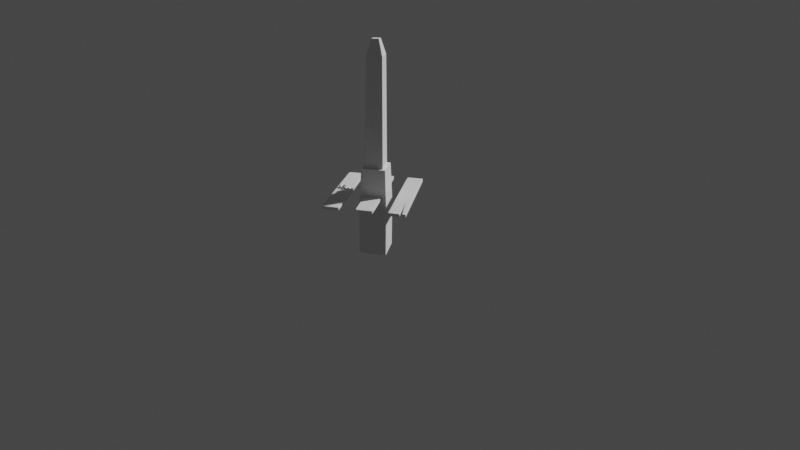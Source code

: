 # Source: RopeBridge.blend  (saved by Blender 3.0.42; exported with 4.5.12 LTS)
import bpy
from mathutils import Matrix  # noqa: F401  (used for matrix-valued properties, if any)

bpy.ops.wm.read_factory_settings(use_empty=True)
scene = bpy.context.scene
scene.name = 'Scene'

# ---- collections
col_cam = bpy.data.collections.new('Cam'); scene.collection.children.link(col_cam)
col_collection = bpy.data.collections.new('Collection '); scene.collection.children.link(col_collection)
col_planks = bpy.data.collections.new('Planks'); col_collection.children.link(col_planks)
col_knots = bpy.data.collections.new('Knots'); col_collection.children.link(col_knots)
col_piers = bpy.data.collections.new('Piers'); col_collection.children.link(col_piers)

# ---- materials (node trees are filled in below, after node groups)
mat_ropes = bpy.data.materials.new('Ropes')
mat_planks = bpy.data.materials.new('Planks')
mat_knots = bpy.data.materials.new('Knots')
mat_piers = bpy.data.materials.new('Piers')

# ---- node groups
ng_rope_bridge = bpy.data.node_groups.new('Rope Bridge', 'GeometryNodeTree')
_s = ng_rope_bridge.interface.new_socket(name='Geometry', in_out='OUTPUT', socket_type='NodeSocketGeometry')
_s = ng_rope_bridge.interface.new_socket(name='Start', in_out='INPUT', socket_type='NodeSocketObject')
_s.default_value = None
_s = ng_rope_bridge.interface.new_socket(name='End', in_out='INPUT', socket_type='NodeSocketObject')
_s.default_value = None
_s = ng_rope_bridge.interface.new_socket(name='WIDTH', in_out='INPUT', socket_type='NodeSocketFloat')
_s.default_value = 1.0
_s.min_value = 0.8
_s.max_value = 1.8
_s = ng_rope_bridge.interface.new_socket(name='HAND', in_out='INPUT', socket_type='NodeSocketFloat')
_s.default_value = 0.7
_s.min_value = 0.7
_s.max_value = 1.5
_s = ng_rope_bridge.interface.new_socket(name='SPACING', in_out='INPUT', socket_type='NodeSocketFloat')
_s.default_value = 0.31
_s.min_value = 0.15
_s.max_value = 0.8
_s = ng_rope_bridge.interface.new_socket(name='SAG', in_out='INPUT', socket_type='NodeSocketFloat')
_s.default_value = 3.2
_s.min_value = -8.0
_s.max_value = 8.0
_s = ng_rope_bridge.interface.new_socket(name='Missing Plancks', in_out='INPUT', socket_type='NodeSocketFloat')
_s.default_value = 0.25
_s.min_value = 0.0
_s.max_value = 0.5
_s = ng_rope_bridge.interface.new_socket(name='Seed', in_out='INPUT', socket_type='NodeSocketInt')
_s.min_value = -10000
_s.max_value = 10000
_s = ng_rope_bridge.interface.new_socket(name='Collection', in_out='INPUT', socket_type='NodeSocketCollection')
_s.default_value = col_planks
_s = ng_rope_bridge.interface.new_socket(name='Collection', in_out='INPUT', socket_type='NodeSocketCollection')
_s.default_value = col_piers
_s = ng_rope_bridge.interface.new_socket(name='Collection', in_out='INPUT', socket_type='NodeSocketCollection')
_s.default_value = col_knots
_s = ng_rope_bridge.interface.new_socket(name='Material', in_out='INPUT', socket_type='NodeSocketMaterial')
_s.default_value = mat_planks
_s = ng_rope_bridge.interface.new_socket(name='Material', in_out='INPUT', socket_type='NodeSocketMaterial')
_s.default_value = mat_piers
_s = ng_rope_bridge.interface.new_socket(name='Material', in_out='INPUT', socket_type='NodeSocketMaterial')
_s.default_value = mat_ropes
ng_rope_bridge.is_modifier = True
# nodes of 'Rope Bridge' reference scene objects; filled in after objects exist
ng_auto_smooth = bpy.data.node_groups.new('Auto Smooth', 'GeometryNodeTree')
_s = ng_auto_smooth.interface.new_socket(name='Geometry', in_out='OUTPUT', socket_type='NodeSocketGeometry')
_s = ng_auto_smooth.interface.new_socket(name='Geometry', in_out='INPUT', socket_type='NodeSocketGeometry')
_s = ng_auto_smooth.interface.new_socket(name='Angle', in_out='INPUT', socket_type='NodeSocketFloat')
_s.subtype = 'ANGLE'
_s.min_value = 0.0
_s.max_value = 3.142
ng_auto_smooth.is_modifier = True
_N = ng_auto_smooth.nodes; _L = ng_auto_smooth.links
n0 = _N.new('NodeGroupOutput'); n0.name = 'Group Output'; n0.location = (480, -100)
n1 = _N.new('NodeGroupInput'); n1.name = 'Group Input'; n1.location = (-420, -300)
n2 = _N.new('NodeGroupInput'); n2.name = 'Group Input.001'; n2.location = (-60, -100)
n3 = _N.new('GeometryNodeSetShadeSmooth'); n3.name = 'Set Shade Smooth'; n3.location = (120, -100)
n3.domain = 'EDGE'
n4 = _N.new('GeometryNodeSetShadeSmooth'); n4.name = 'Set Shade Smooth.001'; n4.location = (300, -100)
n5 = _N.new('GeometryNodeInputMeshEdgeAngle'); n5.name = 'Edge Angle'; n5.location = (-420, -220)
n6 = _N.new('GeometryNodeInputEdgeSmooth'); n6.name = 'Is Edge Smooth'; n6.location = (-60, -160)
n7 = _N.new('GeometryNodeInputShadeSmooth'); n7.name = 'Is Face Smooth'; n7.location = (-240, -340)
n8 = _N.new('FunctionNodeBooleanMath'); n8.name = 'Boolean Math'; n8.location = (-60, -220)
n9 = _N.new('FunctionNodeCompare'); n9.name = 'Compare'; n9.location = (-240, -180)
n9.operation = 'LESS_EQUAL'
_L.new(n5.outputs[0], n9.inputs[0])
_L.new(n4.outputs[0], n0.inputs[0])
_L.new(n1.outputs[1], n9.inputs[1])
_L.new(n9.outputs[0], n8.inputs[0])
_L.new(n7.outputs[0], n8.inputs[1])
_L.new(n2.outputs[0], n3.inputs[0])
_L.new(n6.outputs[0], n3.inputs[1])
_L.new(n3.outputs[0], n4.inputs[0])
_L.new(n8.outputs[0], n3.inputs[2])
n0.is_active_output = True

# ---- material node trees
mat_ropes.use_nodes = True; mat_ropes.node_tree.nodes.clear()
_N = mat_ropes.node_tree.nodes; _L = mat_ropes.node_tree.links
n0 = _N.new('ShaderNodeBsdfPrincipled'); n0.name = 'Principled BSDF'; n0.location = (10, 300)
n0.distribution = 'GGX'
n0.subsurface_method = 'RANDOM_WALK_SKIN'
n0.inputs[0].default_value = (0.8, 0.3293, 0.1667, 1.0)
n0.inputs[3].default_value = 1.45
n0.inputs[27].default_value = (0.0, 0.0, 0.0, 1.0)
n0.inputs[28].default_value = 1.0
n1 = _N.new('ShaderNodeOutputMaterial'); n1.name = 'Material Output'; n1.location = (300, 300)
_L.new(n0.outputs[0], n1.inputs[0])
n1.is_active_output = True
mat_planks.use_nodes = True; mat_planks.node_tree.nodes.clear()
_N = mat_planks.node_tree.nodes; _L = mat_planks.node_tree.links
n0 = _N.new('ShaderNodeBsdfPrincipled'); n0.name = 'Principled BSDF'; n0.location = (10, 300)
n0.distribution = 'GGX'
n0.subsurface_method = 'RANDOM_WALK_SKIN'
n0.inputs[0].default_value = (0.4586, 0.09824, 0.01999, 1.0)
n0.inputs[3].default_value = 1.45
n0.inputs[27].default_value = (0.0, 0.0, 0.0, 1.0)
n0.inputs[28].default_value = 1.0
n1 = _N.new('ShaderNodeOutputMaterial'); n1.name = 'Material Output'; n1.location = (300, 300)
_L.new(n0.outputs[0], n1.inputs[0])
n1.is_active_output = True
mat_knots.use_nodes = True; mat_knots.node_tree.nodes.clear()
_N = mat_knots.node_tree.nodes; _L = mat_knots.node_tree.links
n0 = _N.new('ShaderNodeBsdfPrincipled'); n0.name = 'Principled BSDF'; n0.location = (10, 300)
n0.distribution = 'GGX'
n0.subsurface_method = 'RANDOM_WALK_SKIN'
n0.inputs[0].default_value = (0.2388, 0.01975, 0.01975, 1.0)
n0.inputs[3].default_value = 1.45
n0.inputs[27].default_value = (0.0, 0.0, 0.0, 1.0)
n0.inputs[28].default_value = 1.0
n1 = _N.new('ShaderNodeOutputMaterial'); n1.name = 'Material Output'; n1.location = (300, 300)
_L.new(n0.outputs[0], n1.inputs[0])
n1.is_active_output = True
mat_piers.use_nodes = True; mat_piers.node_tree.nodes.clear()
_N = mat_piers.node_tree.nodes; _L = mat_piers.node_tree.links
n0 = _N.new('ShaderNodeBsdfPrincipled'); n0.name = 'Principled BSDF'; n0.location = (10, 300)
n0.distribution = 'GGX'
n0.subsurface_method = 'RANDOM_WALK_SKIN'
n0.inputs[0].default_value = (0.0541, 0.05435, 0.07142, 1.0)
n0.inputs[3].default_value = 1.45
n0.inputs[27].default_value = (0.0, 0.0, 0.0, 1.0)
n0.inputs[28].default_value = 1.0
n1 = _N.new('ShaderNodeOutputMaterial'); n1.name = 'Material Output'; n1.location = (300, 300)
_L.new(n0.outputs[0], n1.inputs[0])
n1.is_active_output = True

# ---- world
world_world = bpy.data.worlds.new('World'); scene.world = world_world
world_world.use_nodes = True; world_world.node_tree.nodes.clear()
_N = world_world.node_tree.nodes; _L = world_world.node_tree.links
n0 = _N.new('ShaderNodeOutputWorld'); n0.name = 'World Output'; n0.location = (300, 300)
n1 = _N.new('ShaderNodeBackground'); n1.name = 'Background'; n1.location = (10, 300)
n1.inputs[0].default_value = (0.05088, 0.05088, 0.05088, 1.0)
_L.new(n1.outputs[0], n0.inputs[0])
n0.is_active_output = True
world_world.color = (0.05088, 0.05088, 0.05088)
world_world.use_sun_shadow = False
world_world.sun_shadow_jitter_overblur = 0.0
world_world.cycles.sample_map_resolution = 512

# ---- cameras
cam_hops_camera_data = bpy.data.cameras.new('Hops_Camera_Data')
cam_hops_camera_data.passepartout_alpha = 1.0
cam_hops_camera_data.lens = 26.0
cam_hops_camera_data.shift_x = 0.03
cam_hops_camera_data.shift_y = -0.04

# ---- meshes
me_plane_002 = bpy.data.meshes.new('Plane.002')
me_plane_002.from_pydata([(-0.5, -0.5, 0.0), (0.5, -0.5, 0.0), (-0.5, 0.5, 0.0), (0.5, 0.5, 0.0)], [], [(0, 1, 3, 2)])
_uv = me_plane_002.uv_layers.new(name='UVMap')
_uv.uv.foreach_set('vector', [0.0, 0.0, 1.0, 0.0, 1.0, 1.0, 0.0, 1.0])
me_plane_002.materials.append(mat_ropes)
me_plane_002.materials.append(mat_planks)
me_plane_002.materials.append(mat_knots)
me_plane_002.materials.append(mat_piers)
me_plane_002.use_remesh_fix_poles = True
me_plane_002.use_remesh_preserve_attributes = False
me_plane_002.update()
me_cube_001 = bpy.data.meshes.new('Cube.001')
me_cube_001.from_pydata([(0.3587, 0.02525, -0.02), (0.3888, 0.02525, 0.02), (0.3587, 0.05529, 0.02), (0.3287, 0.02525, 0.02), (0.3587, -0.004796, 0.02), (0.3587, -0.0188, 0.02), (0.4028, 0.02525, 0.02), (0.3587, 0.0693, 0.02), (0.3147, 0.02525, 0.02), (0.3587, -0.004796, 0.002966), (0.3888, 0.02525, 0.002966), (0.3587, 0.05529, 0.002966), (0.3287, 0.02525, 0.002966), (0.3587, 0.09858, -0.02), (0.3587, 0.1, -0.01858), (0.5474, 0.09858, -0.02), (0.3587, 0.1, 0.01858), (0.3587, 0.09858, 0.02), (0.3587, -0.1, -0.01858), (0.3587, -0.09858, -0.02), (0.3587, -0.1, 0.01858), (0.3587, -0.09858, 0.02), (0.55, 0.0974, -0.0174), (0.55, 0.02784, -0.0174), (0.55, 0.02265, -0.0174), (0.5474, 0.02525, -0.02), (0.55, 0.02784, 0.0174), (0.5474, 0.02525, 0.02), (0.55, 0.02265, 0.0174), (0.5474, -0.1, -0.01858), (0.55, -0.09751, -0.0174), (0.5474, -0.09858, -0.02), (0.55, -0.09751, 0.0174), (0.5474, -0.09858, 0.02), (0.5474, -0.1, 0.01858), (0.5474, 0.1, 0.01858), (0.55, 0.09751, 0.0174), (0.5474, 0.09858, 0.02), (-0.55, 0.001488, -0.01851), (-0.5485, 0.0, -0.02), (-0.55, -0.001488, -0.01851), (-0.55, 0.001488, 0.01851), (-0.55, -0.001488, 0.01851), (-0.5485, 0.0, 0.02), (-0.55, -0.09797, -0.01851), (-0.5485, -0.09858, -0.02), (-0.5485, -0.1, -0.01858), (-0.55, -0.09851, 0.01797), (-0.5485, -0.1, 0.01858), (-0.5485, -0.09858, 0.02), (-0.55, 0.09858, -0.02), (-0.5485, 0.1, -0.01858), (-0.5485, 0.09858, -0.02), (-0.55, 0.1, -0.01858), (-0.5485, 0.09858, 0.02), (-0.55, 0.09851, 0.01797), (-0.5485, 0.1, 0.01858), (0.5474, 0.1, -0.01858)], [], [(45, 19, 18, 46), (24, 28, 32, 30), (19, 31, 29, 18), (17, 54, 43, 8, 7), (0, 25, 31, 19), (33, 21, 20, 34), (14, 16, 35, 57), (21, 49, 48, 20), (44, 47, 42, 40), (54, 17, 16, 56), (22, 36, 26, 23), (52, 13, 0, 39), (37, 17, 7, 6, 27), (5, 8, 43, 49, 21), (3, 4, 9, 12), (27, 6, 5, 21, 33), (1, 4, 5, 6), (2, 1, 6, 7), (3, 2, 7, 8), (4, 3, 8, 5), (10, 11, 12, 9), (1, 2, 11, 10), (2, 3, 12, 11), (4, 1, 10, 9), (51, 56, 16, 14), (29, 34, 20, 18), (13, 52, 53, 50, 51, 14), (18, 20, 48, 46), (17, 37, 35, 16), (38, 41, 55, 50, 53), (23, 24, 25), (26, 27, 28), (25, 15, 22, 23), (28, 24, 23, 26), (36, 35, 37), (30, 29, 31), (32, 33, 34), (30, 32, 34, 29), (24, 30, 31, 25), (27, 33, 32, 28), (26, 36, 37, 27), (36, 22, 57, 35), (13, 15, 25, 0), (38, 39, 40), (41, 42, 43), (41, 38, 40, 42), (47, 48, 49), (55, 54, 56), (44, 45, 46), (44, 40, 39, 45), (46, 48, 47, 44), (49, 43, 42, 47), (50, 55, 56, 51), (38, 53, 52, 39), (43, 54, 55, 41), (39, 0, 19, 45), (57, 22, 15), (13, 14, 57, 15)])
_uv = me_cube_001.uv_layers.new(name='UVMap')
_uv.uv.foreach_set('vector', [0.1253, 0.7482, 0.3218, 0.7482, 0.3218, 0.75, 0.1253, 0.75, 0.3912, 0.6282, 0.6088, 0.6282, 0.6094, 0.7468, 0.3912, 0.7469, 0.3218, 0.7482, 0.3744, 0.7482, 0.3744, 0.75, 0.3218, 0.75, 0.6782, 0.5018, 0.8747, 0.5018, 0.8747, 0.625, 0.6955, 0.625, 0.6782, 0.5299, 0.3218, 0.625, 0.3744, 0.625, 0.3744, 0.7482, 0.3218, 0.7482, 0.625, 0.7506, 0.625, 0.8032, 0.6162, 0.8032, 0.6162, 0.7506, 0.3838, 0.4468, 0.6162, 0.4468, 0.6162, 0.4994, 0.387, 0.4497, 0.625, 0.8032, 0.625, 0.9997, 0.6162, 0.9997, 0.6162, 0.8032, 0.3877, 0.00186, 0.6157, 0.00254, 0.6157, 0.1231, 0.3843, 0.1231, 0.625, 0.2503, 0.625, 0.4468, 0.6162, 0.4468, 0.6162, 0.2503, 0.3912, 0.5032, 0.6088, 0.5031, 0.6088, 0.6218, 0.3912, 0.6218, 0.1253, 0.5018, 0.3218, 0.5018, 0.3218, 0.625, 0.1253, 0.625, 0.6256, 0.5018, 0.6782, 0.5018, 0.6782, 0.5299, 0.6609, 0.625, 0.6256, 0.625, 0.6782, 0.7201, 0.6955, 0.625, 0.8747, 0.625, 0.8747, 0.7482, 0.6782, 0.7482, 0.69, 0.625, 0.6782, 0.6899, 0.6782, 0.6899, 0.69, 0.625, 0.6256, 0.625, 0.6609, 0.625, 0.6782, 0.7201, 0.6782, 0.7482, 0.6256, 0.7482, 0.6664, 0.625, 0.6782, 0.6899, 0.6782, 0.7201, 0.6609, 0.625, 0.6782, 0.5601, 0.6664, 0.625, 0.6609, 0.625, 0.6782, 0.5299, 0.69, 0.625, 0.6782, 0.5601, 0.6782, 0.5299, 0.6955, 0.625, 0.6782, 0.6899, 0.69, 0.625, 0.6955, 0.625, 0.6782, 0.7201, 0.6664, 0.625, 0.6782, 0.5601, 0.69, 0.625, 0.6782, 0.6899, 0.6664, 0.625, 0.6782, 0.5601, 0.6782, 0.5601, 0.6664, 0.625, 0.6782, 0.5601, 0.69, 0.625, 0.69, 0.625, 0.6782, 0.5601, 0.6782, 0.6899, 0.6664, 0.625, 0.6664, 0.625, 0.6782, 0.6899, 0.3838, 0.2503, 0.6162, 0.2503, 0.6162, 0.4468, 0.3838, 0.4468, 0.3838, 0.7506, 0.6162, 0.7506, 0.6162, 0.8032, 0.3838, 0.8032, 0.3218, 0.5018, 0.1253, 0.5018, 0.125, 0.5, 0.125, 0.5018, 0.1253, 0.5, 0.3218, 0.5, 0.3838, 0.8032, 0.6162, 0.8032, 0.6162, 0.9997, 0.3838, 0.9997, 0.625, 0.4468, 0.625, 0.4994, 0.6162, 0.4994, 0.6162, 0.4468, 0.3843, 0.1269, 0.6157, 0.1269, 0.6123, 0.2481, 0.375, 0.2482, 0.3838, 0.25, 0.3912, 0.6218, 0.3912, 0.6282, 0.3744, 0.625, 0.6088, 0.6218, 0.6256, 0.625, 0.6088, 0.6282, 0.3744, 0.625, 0.3744, 0.5, 0.3912, 0.5032, 0.3912, 0.6218, 0.6088, 0.6282, 0.3912, 0.6282, 0.3912, 0.6218, 0.6088, 0.6218, 0.6094, 0.5032, 0.6162, 0.4994, 0.625, 0.4994, 0.3906, 0.7468, 0.3838, 0.75, 0.375, 0.7482, 0.6088, 0.7469, 0.625, 0.7506, 0.6162, 0.7506, 0.3906, 0.7468, 0.6094, 0.7468, 0.6162, 0.7506, 0.3838, 0.7506, 0.3912, 0.6282, 0.3912, 0.7469, 0.3744, 0.7482, 0.3744, 0.625, 0.6256, 0.625, 0.6256, 0.7482, 0.6088, 0.7469, 0.6088, 0.6282, 0.6088, 0.6218, 0.6088, 0.5031, 0.6256, 0.5018, 0.6256, 0.625, 0.6094, 0.5032, 0.3912, 0.5032, 0.387, 0.4994, 0.6162, 0.4994, 0.3218, 0.5018, 0.3744, 0.5, 0.3744, 0.625, 0.3218, 0.625, 0.125, 0.6231, 0.1253, 0.625, 0.125, 0.625, 0.6157, 0.1269, 0.625, 0.1231, 0.625, 0.125, 0.6157, 0.1269, 0.3843, 0.1269, 0.3843, 0.1231, 0.6157, 0.1231, 0.6123, 0.00186, 0.6162, 0.0, 0.625, 0.00177, 0.6157, 0.2475, 0.625, 0.2503, 0.6162, 0.2503, 0.3843, 0.00254, 0.375, 0.00177, 0.3838, 0.0, 0.3843, 0.00254, 0.3843, 0.1231, 0.375, 0.125, 0.375, 0.00177, 0.3838, 0.0, 0.6162, 0.0, 0.6123, 0.00186, 0.3877, 0.00186, 0.625, 0.00177, 0.625, 0.125, 0.6157, 0.1231, 0.6157, 0.00254, 0.375, 0.2482, 0.6123, 0.2481, 0.6162, 0.2503, 0.3838, 0.2503, 0.125, 0.6231, 0.125, 0.5018, 0.1253, 0.5018, 0.1253, 0.625, 0.625, 0.125, 0.625, 0.2482, 0.6157, 0.2475, 0.6157, 0.1269, 0.1253, 0.625, 0.3218, 0.625, 0.3218, 0.7482, 0.1253, 0.7482, 0.387, 0.4994, 0.3912, 0.5032, 0.375, 0.4994, 0.375, 0.4468, 0.3838, 0.4468, 0.387, 0.4497, 0.375, 0.4468])
me_cube_001.use_remesh_fix_poles = True
me_cube_001.use_remesh_preserve_attributes = False
me_cube_001.update()
me_cube_002 = bpy.data.meshes.new('Cube.002')
me_cube_002.from_pydata([(0.5484, -6.169e-05, -0.02), (0.55, 0.0, -0.01843), (0.55, 0.0, 0.01843), (0.5484, -6.169e-05, 0.02), (0.55, -0.09843, -0.01755), (0.5484, -0.1, -0.0182), (0.55, -0.09755, -0.01843), (0.5484, -0.0982, -0.02), (0.55, -0.09755, 0.01843), (0.5484, -0.0982, 0.02), (0.55, -0.09843, 0.01755), (0.5484, -0.1, 0.0182), (0.55, 0.09755, -0.01843), (0.5484, 0.0982, -0.02), (0.55, 0.09843, -0.01755), (0.5484, 0.1, -0.0182), (0.55, 0.09843, 0.01755), (0.5484, 0.1, 0.0182), (0.55, 0.09755, 0.01843), (0.5484, 0.0982, 0.02), (-0.55, -0.09754, -0.0184), (-0.5484, -0.0982, -0.02), (-0.5484, -0.1, -0.0182), (-0.55, -0.0984, -0.01754), (-0.55, -0.0984, 0.01754), (-0.5484, -0.1, 0.0182), (-0.5484, -0.0982, 0.02), (-0.55, -0.09754, 0.0184), (-0.55, 0.0984, -0.01754), (-0.5484, 0.1, -0.0182), (-0.5484, 0.0982, -0.02), (-0.55, 0.09754, -0.0184), (-0.55, 0.09754, 0.0184), (-0.5484, 0.0982, 0.02), (-0.5484, 0.1, 0.0182), (-0.55, 0.0984, 0.01754), (-0.55, -0.06107, -0.01748), (-0.5484, -0.05933, -0.0182), (-0.55, -0.06211, -0.0184), (-0.5484, -0.06136, -0.02), (-0.55, -0.02942, -0.0184), (-0.5484, -0.03017, -0.02), (-0.55, -0.03005, -0.01763), (-0.5484, -0.03165, -0.0182), (-0.55, -0.03005, 0.01763), (-0.5484, -0.03165, 0.0182), (-0.55, -0.02942, 0.0184), (-0.5484, -0.03017, 0.02), (-0.55, -0.06211, 0.0184), (-0.5484, -0.06136, 0.02), (-0.55, -0.06107, 0.01748), (-0.5484, -0.05933, 0.0182), (-0.5465, -0.03016, -0.02), (-0.5426, -0.0982, -0.02), (-0.5426, -0.1, -0.0182), (-0.5426, -0.1, 0.0182), (-0.5426, -0.0982, 0.02), (-0.5465, -0.0612, -0.02), (-0.5426, 0.0982, -0.02), (-0.5426, 0.1, -0.0182), (-0.5426, 0.1, 0.0182), (-0.5426, 0.0982, 0.02), (-0.5465, -0.05917, -0.01821), (-0.5465, -0.05917, 0.01821), (-0.5465, -0.03163, -0.01821), (-0.5465, -0.03163, 0.01821), (-0.5465, -0.0612, 0.02), (-0.5465, -0.03016, 0.02), (-0.214, -0.03091, -0.01963), (-0.2141, -0.02943, -0.01963), (-0.2141, -0.02908, -0.02), (-0.2099, -0.02961, -0.02), (-0.214, -0.03129, -0.02), (-0.2141, -0.02943, 0.01944), (-0.214, -0.03091, 0.01944), (-0.214, -0.03115, 0.02), (-0.2099, -0.02961, 0.02), (-0.2141, -0.02921, 0.02)], [(73, 76), (74, 76), (68, 71), (69, 71)], [(61, 19, 17, 60), (53, 7, 5, 54), (1, 2, 8, 10, 4, 6), (58, 30, 29, 59), (61, 33, 47, 67), (59, 60, 17, 15), (57, 72, 71, 0, 7, 53), (69, 73, 65, 64), (54, 55, 25, 22), (3, 76, 75, 66, 56, 9), (56, 66, 49, 26), (41, 52, 70, 69, 64, 43), (56, 26, 25, 55), (40, 42, 44, 46, 32, 35, 28, 31), (62, 37, 51, 63), (64, 65, 45, 43), (19, 61, 67, 77, 76, 3), (49, 66, 75, 74, 63, 51), (14, 12, 13, 15), (18, 16, 17, 19), (6, 4, 5, 7), (10, 8, 9, 11), (4, 10, 11, 5), (1, 6, 7, 0), (8, 2, 3, 9), (16, 14, 15, 17), (12, 1, 0, 13), (2, 18, 19, 3), (12, 14, 16, 18, 2, 1), (31, 28, 29, 30), (35, 32, 33, 34), (23, 20, 21, 22), (27, 24, 25, 26), (38, 36, 37, 39), (42, 40, 41, 43), (46, 44, 45, 47), (50, 48, 49, 51), (39, 21, 20, 38), (22, 25, 24, 23), (26, 49, 48, 27), (51, 37, 36, 50), (30, 41, 40, 31), (43, 45, 44, 42), (47, 33, 32, 46), (34, 29, 28, 35), (20, 23, 24, 27, 48, 50, 36, 38), (39, 57, 53, 21), (68, 72, 57, 39, 37, 62), (58, 13, 0, 71, 70, 52), (9, 56, 55, 11), (30, 58, 52, 41), (5, 11, 55, 54), (29, 34, 60, 59), (73, 77, 67, 47, 45, 65), (13, 58, 59, 15), (21, 53, 54, 22), (33, 61, 60, 34), (68, 69, 70, 71, 72), (73, 74, 75, 76, 77), (73, 69, 68, 74), (68, 62, 63, 74)])
_uv = me_cube_002.uv_layers.new(name='UVMap')
_uv.uv.foreach_set('vector', [0.625, 0.2517, 0.625, 0.4996, 0.6138, 0.4996, 0.6138, 0.2517, 0.1267, 0.7452, 0.3746, 0.7478, 0.3746, 0.75, 0.1267, 0.75, 0.3848, 0.625, 0.6152, 0.625, 0.6152, 0.7469, 0.6097, 0.748, 0.3903, 0.748, 0.3848, 0.7469, 0.3596, 0.2494, 0.375, 0.2485, 0.3862, 0.25, 0.3862, 0.2517, 0.625, 0.2517, 0.625, 0.2485, 0.625, 0.1436, 0.6274, 0.1471, 0.3862, 0.2517, 0.6138, 0.2517, 0.6138, 0.4996, 0.3862, 0.4996, 0.1252, 0.6476, 0.1398, 0.6262, 0.1466, 0.625, 0.3745, 0.625, 0.3746, 0.7478, 0.1267, 0.7452, 0.1608, 0.623, 0.8234, 0.6005, 0.6051, 0.1681, 0.1476, 0.5871, 0.3862, 0.9983, 0.6138, 0.9983, 0.6138, 0.9996, 0.3862, 0.9996, 0.6255, 0.625, 0.8534, 0.625, 0.8602, 0.6262, 0.8748, 0.6476, 0.8733, 0.7452, 0.6254, 0.7478, 0.8733, 0.7452, 0.8748, 0.6476, 0.8749, 0.6477, 0.8746, 0.7452, 0.1251, 0.6065, 0.1252, 0.6066, 0.1596, 0.624, 0.1608, 0.623, 0.1476, 0.5871, 0.1475, 0.5869, 0.625, 0.9983, 0.625, 0.9996, 0.6138, 0.9996, 0.6138, 0.9983, 0.385, 0.1442, 0.3898, 0.1437, 0.6102, 0.1437, 0.615, 0.1442, 0.615, 0.248, 0.6096, 0.2487, 0.3904, 0.2487, 0.385, 0.248, 0.395, 0.1367, 0.3963, 0.1341, 0.8525, 0.6184, 0.8524, 0.6184, 0.3862, 0.1416, 0.6138, 0.1416, 0.6138, 0.1424, 0.3862, 0.1424, 0.6254, 0.5022, 0.8733, 0.5015, 0.8748, 0.6066, 0.8602, 0.624, 0.8534, 0.625, 0.6255, 0.625, 0.8749, 0.6477, 0.8748, 0.6476, 0.8404, 0.6262, 0.8376, 0.6246, 0.8524, 0.6184, 0.8525, 0.6184, 0.375, 0.5006, 0.375, 0.5017, 0.3746, 0.5022, 0.3746, 0.5, 0.6152, 0.5031, 0.6097, 0.502, 0.6138, 0.4996, 0.625, 0.4996, 0.375, 0.7483, 0.375, 0.7494, 0.3746, 0.75, 0.3746, 0.7478, 0.6097, 0.748, 0.6152, 0.7469, 0.625, 0.7504, 0.6138, 0.7504, 0.3903, 0.748, 0.6097, 0.748, 0.6138, 0.7504, 0.3862, 0.7504, 0.3848, 0.625, 0.3848, 0.7469, 0.3746, 0.7478, 0.3745, 0.625, 0.6152, 0.7469, 0.6152, 0.625, 0.6255, 0.625, 0.6254, 0.7478, 0.6097, 0.502, 0.3903, 0.502, 0.3862, 0.4996, 0.6138, 0.4996, 0.3848, 0.5031, 0.3848, 0.625, 0.3745, 0.625, 0.3746, 0.5022, 0.6152, 0.625, 0.6152, 0.5031, 0.6254, 0.5022, 0.6255, 0.625, 0.3848, 0.5031, 0.3903, 0.502, 0.6097, 0.502, 0.6152, 0.5031, 0.6152, 0.625, 0.3848, 0.625, 0.385, 0.248, 0.3904, 0.2487, 0.3862, 0.25, 0.375, 0.2485, 0.6096, 0.2487, 0.615, 0.248, 0.625, 0.2504, 0.6138, 0.2504, 0.125, 0.7488, 0.125, 0.7465, 0.1254, 0.7452, 0.1254, 0.75, 0.6221, 1.0, 0.6167, 1.0, 0.6138, 0.9996, 0.625, 0.9996, 0.125, 0.6466, 0.125, 0.6438, 0.125, 0.6423, 0.1251, 0.6477, 0.3898, 0.1437, 0.385, 0.1442, 0.375, 0.1436, 0.3862, 0.1424, 0.615, 0.1442, 0.6102, 0.1437, 0.6138, 0.1424, 0.625, 0.1436, 0.8585, 0.6262, 0.87, 0.6412, 0.8749, 0.6477, 0.8525, 0.6184, 0.1251, 0.6477, 0.1254, 0.7452, 0.125, 0.7435, 0.125, 0.6494, 0.3862, 0.9996, 0.6138, 0.9996, 0.6096, 1.0, 0.3904, 1.0, 0.8746, 0.7452, 0.8749, 0.6477, 0.875, 0.6494, 0.875, 0.7435, 0.8525, 0.6184, 0.3963, 0.1341, 0.4065, 0.1413, 0.8435, 0.6087, 0.375, 0.2485, 0.375, 0.1436, 0.385, 0.1442, 0.385, 0.248, 0.3862, 0.1424, 0.6138, 0.1424, 0.6102, 0.1437, 0.3898, 0.1437, 0.625, 0.1436, 0.625, 0.2485, 0.615, 0.248, 0.615, 0.1442, 0.6138, 0.2504, 0.3862, 0.2504, 0.3904, 0.2487, 0.6096, 0.2487, 0.385, 0.006529, 0.3904, 0.004244, 0.6096, 0.004244, 0.615, 0.006529, 0.615, 0.1006, 0.6093, 0.1034, 0.3907, 0.1034, 0.385, 0.1006, 0.1251, 0.6477, 0.1252, 0.6476, 0.1267, 0.7452, 0.1254, 0.7452, 0.1398, 0.6259, 0.1398, 0.6262, 0.1252, 0.6476, 0.1251, 0.6477, 0.125, 0.6423, 0.1251, 0.6422, 0.1267, 0.5015, 0.3746, 0.5022, 0.3745, 0.625, 0.1466, 0.625, 0.1398, 0.624, 0.1252, 0.6066, 0.625, 0.7504, 0.625, 0.9983, 0.6138, 0.9983, 0.6138, 0.7504, 0.375, 0.2485, 0.3596, 0.2494, 0.3692, 0.1436, 0.375, 0.1436, 0.3862, 0.7504, 0.6138, 0.7504, 0.6138, 0.9983, 0.3862, 0.9983, 0.3862, 0.2504, 0.6138, 0.2504, 0.6138, 0.2517, 0.3862, 0.2517, 0.8564, 0.6014, 0.8587, 0.5992, 0.6274, 0.1471, 0.6261, 0.1446, 0.6037, 0.1656, 0.6051, 0.1681, 0.3746, 0.5022, 0.1267, 0.5015, 0.1267, 0.5, 0.3746, 0.5, 0.1254, 0.7452, 0.1267, 0.7452, 0.1267, 0.75, 0.1254, 0.75, 0.625, 0.2504, 0.625, 0.2517, 0.6138, 0.2517, 0.6138, 0.2504, 0.1699, 0.6151, 0.1608, 0.623, 0.1596, 0.624, 0.1616, 0.625, 0.1608, 0.623, 0.8392, 0.6246, 0.8376, 0.6246, 0.8392, 0.6246, 0.8384, 0.625, 0.8392, 0.6246, 0.8234, 0.6005, 0.1608, 0.623, 0.1741, 0.5988, 0.8376, 0.6246, 0.1741, 0.5988, 0.395, 0.1367, 0.8524, 0.6184, 0.8376, 0.6246])
me_cube_002.use_remesh_fix_poles = True
me_cube_002.use_remesh_preserve_attributes = False
me_cube_002.update()
me_cube_003 = bpy.data.meshes.new('Cube.003')
me_cube_003.from_pydata([(-0.3587, -0.02525, -0.02), (-0.3888, -0.02525, 0.02), (-0.3587, -0.05529, 0.02), (-0.3287, -0.02525, 0.02), (-0.3587, 0.004796, 0.02), (-0.3587, 0.0188, 0.02), (-0.4028, -0.02525, 0.02), (-0.3587, -0.0693, 0.02), (-0.3147, -0.02525, 0.02), (-0.3587, 0.004796, 0.002966), (-0.3888, -0.02525, 0.002966), (-0.3587, -0.05529, 0.002966), (-0.3287, -0.02525, 0.002966), (-0.3587, -0.09858, -0.02), (-0.3587, -0.1, -0.01858), (-0.5474, -0.09858, -0.02), (-0.3587, -0.1, 0.01858), (-0.3587, -0.09858, 0.02), (-0.3587, 0.1, -0.01858), (-0.3587, 0.09858, -0.02), (-0.3587, 0.1, 0.01858), (-0.3587, 0.09858, 0.02), (-0.55, -0.0974, -0.0174), (-0.55, -0.02784, -0.0174), (-0.55, -0.02265, -0.0174), (-0.5474, -0.02525, -0.02), (-0.55, -0.02784, 0.0174), (-0.5474, -0.02525, 0.02), (-0.55, -0.02265, 0.0174), (-0.5474, 0.1, -0.01858), (-0.55, 0.09751, -0.0174), (-0.5474, 0.09858, -0.02), (-0.55, 0.09751, 0.0174), (-0.5474, 0.09858, 0.02), (-0.5474, 0.1, 0.01858), (-0.5474, -0.1, 0.01858), (-0.55, -0.09751, 0.0174), (-0.5474, -0.09858, 0.02), (0.55, -0.001488, -0.01851), (0.5485, -4.795e-08, -0.02), (0.55, 0.001488, -0.01851), (0.55, -0.001488, 0.01851), (0.55, 0.001488, 0.01851), (0.5485, -4.795e-08, 0.02), (0.55, 0.09797, -0.01851), (0.5485, 0.09858, -0.02), (0.5485, 0.1, -0.01858), (0.55, 0.09851, 0.01797), (0.5485, 0.1, 0.01858), (0.5485, 0.09858, 0.02), (0.55, -0.09858, -0.02), (0.5485, -0.1, -0.01858), (0.5485, -0.09858, -0.02), (0.55, -0.1, -0.01858), (0.5485, -0.09858, 0.02), (0.55, -0.09851, 0.01797), (0.5485, -0.1, 0.01858), (-0.5474, -0.1, -0.01858)], [], [(45, 19, 18, 46), (24, 28, 32, 30), (19, 31, 29, 18), (17, 54, 43, 8, 7), (0, 25, 31, 19), (33, 21, 20, 34), (14, 16, 35, 57), (21, 49, 48, 20), (44, 47, 42, 40), (54, 17, 16, 56), (22, 36, 26, 23), (52, 13, 0, 39), (37, 17, 7, 6, 27), (5, 8, 43, 49, 21), (3, 4, 9, 12), (27, 6, 5, 21, 33), (1, 4, 5, 6), (2, 1, 6, 7), (3, 2, 7, 8), (4, 3, 8, 5), (10, 11, 12, 9), (1, 2, 11, 10), (2, 3, 12, 11), (4, 1, 10, 9), (51, 56, 16, 14), (29, 34, 20, 18), (13, 52, 53, 50, 51, 14), (18, 20, 48, 46), (17, 37, 35, 16), (38, 41, 55, 50, 53), (23, 24, 25), (26, 27, 28), (25, 15, 22, 23), (28, 24, 23, 26), (36, 35, 37), (30, 29, 31), (32, 33, 34), (30, 32, 34, 29), (24, 30, 31, 25), (27, 33, 32, 28), (26, 36, 37, 27), (36, 22, 57, 35), (13, 15, 25, 0), (38, 39, 40), (41, 42, 43), (41, 38, 40, 42), (47, 48, 49), (55, 54, 56), (44, 45, 46), (44, 40, 39, 45), (46, 48, 47, 44), (49, 43, 42, 47), (50, 55, 56, 51), (38, 53, 52, 39), (43, 54, 55, 41), (39, 0, 19, 45), (57, 22, 15), (13, 14, 57, 15)])
_uv = me_cube_003.uv_layers.new(name='UVMap')
_uv.uv.foreach_set('vector', [0.1253, 0.7482, 0.3218, 0.7482, 0.3218, 0.75, 0.1253, 0.75, 0.3912, 0.6282, 0.6088, 0.6282, 0.6094, 0.7468, 0.3912, 0.7469, 0.3218, 0.7482, 0.3744, 0.7482, 0.3744, 0.75, 0.3218, 0.75, 0.6782, 0.5018, 0.8747, 0.5018, 0.8747, 0.625, 0.6955, 0.625, 0.6782, 0.5299, 0.3218, 0.625, 0.3744, 0.625, 0.3744, 0.7482, 0.3218, 0.7482, 0.625, 0.7506, 0.625, 0.8032, 0.6162, 0.8032, 0.6162, 0.7506, 0.3838, 0.4468, 0.6162, 0.4468, 0.6162, 0.4994, 0.387, 0.4497, 0.625, 0.8032, 0.625, 0.9997, 0.6162, 0.9997, 0.6162, 0.8032, 0.3877, 0.00186, 0.6157, 0.00254, 0.6157, 0.1231, 0.3843, 0.1231, 0.625, 0.2503, 0.625, 0.4468, 0.6162, 0.4468, 0.6162, 0.2503, 0.3912, 0.5032, 0.6088, 0.5031, 0.6088, 0.6218, 0.3912, 0.6218, 0.1253, 0.5018, 0.3218, 0.5018, 0.3218, 0.625, 0.1253, 0.625, 0.6256, 0.5018, 0.6782, 0.5018, 0.6782, 0.5299, 0.6609, 0.625, 0.6256, 0.625, 0.6782, 0.7201, 0.6955, 0.625, 0.8747, 0.625, 0.8747, 0.7482, 0.6782, 0.7482, 0.69, 0.625, 0.6782, 0.6899, 0.6782, 0.6899, 0.69, 0.625, 0.6256, 0.625, 0.6609, 0.625, 0.6782, 0.7201, 0.6782, 0.7482, 0.6256, 0.7482, 0.6664, 0.625, 0.6782, 0.6899, 0.6782, 0.7201, 0.6609, 0.625, 0.6782, 0.5601, 0.6664, 0.625, 0.6609, 0.625, 0.6782, 0.5299, 0.69, 0.625, 0.6782, 0.5601, 0.6782, 0.5299, 0.6955, 0.625, 0.6782, 0.6899, 0.69, 0.625, 0.6955, 0.625, 0.6782, 0.7201, 0.6664, 0.625, 0.6782, 0.5601, 0.69, 0.625, 0.6782, 0.6899, 0.6664, 0.625, 0.6782, 0.5601, 0.6782, 0.5601, 0.6664, 0.625, 0.6782, 0.5601, 0.69, 0.625, 0.69, 0.625, 0.6782, 0.5601, 0.6782, 0.6899, 0.6664, 0.625, 0.6664, 0.625, 0.6782, 0.6899, 0.3838, 0.2503, 0.6162, 0.2503, 0.6162, 0.4468, 0.3838, 0.4468, 0.3838, 0.7506, 0.6162, 0.7506, 0.6162, 0.8032, 0.3838, 0.8032, 0.3218, 0.5018, 0.1253, 0.5018, 0.125, 0.5, 0.125, 0.5018, 0.1253, 0.5, 0.3218, 0.5, 0.3838, 0.8032, 0.6162, 0.8032, 0.6162, 0.9997, 0.3838, 0.9997, 0.625, 0.4468, 0.625, 0.4994, 0.6162, 0.4994, 0.6162, 0.4468, 0.3843, 0.1269, 0.6157, 0.1269, 0.6123, 0.2481, 0.375, 0.2482, 0.3838, 0.25, 0.3912, 0.6218, 0.3912, 0.6282, 0.3744, 0.625, 0.6088, 0.6218, 0.6256, 0.625, 0.6088, 0.6282, 0.3744, 0.625, 0.3744, 0.5, 0.3912, 0.5032, 0.3912, 0.6218, 0.6088, 0.6282, 0.3912, 0.6282, 0.3912, 0.6218, 0.6088, 0.6218, 0.6094, 0.5032, 0.6162, 0.4994, 0.625, 0.4994, 0.3906, 0.7468, 0.3838, 0.75, 0.375, 0.7482, 0.6088, 0.7469, 0.625, 0.7506, 0.6162, 0.7506, 0.3906, 0.7468, 0.6094, 0.7468, 0.6162, 0.7506, 0.3838, 0.7506, 0.3912, 0.6282, 0.3912, 0.7469, 0.3744, 0.7482, 0.3744, 0.625, 0.6256, 0.625, 0.6256, 0.7482, 0.6088, 0.7469, 0.6088, 0.6282, 0.6088, 0.6218, 0.6088, 0.5031, 0.6256, 0.5018, 0.6256, 0.625, 0.6094, 0.5032, 0.3912, 0.5032, 0.387, 0.4994, 0.6162, 0.4994, 0.3218, 0.5018, 0.3744, 0.5, 0.3744, 0.625, 0.3218, 0.625, 0.125, 0.6231, 0.1253, 0.625, 0.125, 0.625, 0.6157, 0.1269, 0.625, 0.1231, 0.625, 0.125, 0.6157, 0.1269, 0.3843, 0.1269, 0.3843, 0.1231, 0.6157, 0.1231, 0.6123, 0.00186, 0.6162, 0.0, 0.625, 0.00177, 0.6157, 0.2475, 0.625, 0.2503, 0.6162, 0.2503, 0.3843, 0.00254, 0.375, 0.00177, 0.3838, 0.0, 0.3843, 0.00254, 0.3843, 0.1231, 0.375, 0.125, 0.375, 0.00177, 0.3838, 0.0, 0.6162, 0.0, 0.6123, 0.00186, 0.3877, 0.00186, 0.625, 0.00177, 0.625, 0.125, 0.6157, 0.1231, 0.6157, 0.00254, 0.375, 0.2482, 0.6123, 0.2481, 0.6162, 0.2503, 0.3838, 0.2503, 0.125, 0.6231, 0.125, 0.5018, 0.1253, 0.5018, 0.1253, 0.625, 0.625, 0.125, 0.625, 0.2482, 0.6157, 0.2475, 0.6157, 0.1269, 0.1253, 0.625, 0.3218, 0.625, 0.3218, 0.7482, 0.1253, 0.7482, 0.387, 0.4994, 0.3912, 0.5032, 0.375, 0.4994, 0.375, 0.4468, 0.3838, 0.4468, 0.387, 0.4497, 0.375, 0.4468])
me_cube_003.use_remesh_fix_poles = True
me_cube_003.use_remesh_preserve_attributes = False
me_cube_003.update()
me_torusknot = bpy.data.meshes.new('TorusKnot')
me_torusknot.from_pydata([(0.02299, -0.0004695, 0.008897), (-0.0258, 0.0193, -0.0428), (-0.0485, -0.01782, 0.01328), (0.02259, 0.00809, 0.01189), (-0.03149, 0.03999, -0.02853), (-0.04768, 0.005497, 0.03103), (0.02334, 0.01262, 0.008656), (-0.03193, 0.05907, -0.01337), (-0.03433, 0.02906, 0.04931), (0.01866, 0.01012, 0.003492), (-0.01935, 0.07521, -0.003569), (-0.008881, 0.04828, 0.05856), (0.009663, 0.007484, 0.001724), (0.002886, 0.08182, -0.005695), (0.02064, 0.05571, 0.05573), (0.004147, 0.008444, 0.002086), (0.0258, 0.07711, -0.0155), (0.04569, 0.0512, 0.04595), (0.0003787, 0.01215, 0.002214), (0.04631, 0.06076, -0.02793), (0.06283, 0.03733, 0.03488), (-0.002834, 0.02156, -0.0004799), (0.05846, 0.03144, -0.0373), (0.06725, 0.01726, 0.02893), (-0.002036, 0.02864, -0.005849), (0.05481, -0.001986, -0.03791), (0.05753, -0.000557, 0.03135), (-0.003972, 0.02657, -0.007129), (0.03783, -0.02721, -0.03309), (0.04142, -0.01414, 0.03618), (-0.01126, 0.02178, -0.004675), (0.01545, -0.04311, -0.02743), (0.01999, -0.02648, 0.04142), (-0.01951, 0.01808, -0.005285), (-0.007081, -0.05386, -0.02101), (-0.008352, -0.0322, 0.04629), (-0.0215, 0.01547, -0.009845), (-0.03031, -0.05925, -0.01597), (-0.04069, -0.02767, 0.04511), (-0.01537, 0.01137, -0.01057), (-0.05192, -0.05415, -0.02064), (-0.06803, -0.0138, 0.03234), (-0.009804, 0.004839, -0.006415), (-0.06217, -0.03997, -0.03602), (-0.08057, 0.0057, 0.01242), (-0.009211, -2.615e-05, -0.003683), (-0.05948, -0.02186, -0.05357), (-0.07865, 0.02546, -0.006283), (-0.01113, -0.004904, -0.003027), (-0.04553, -0.0006761, -0.06768), (-0.06645, 0.04306, -0.01854), (-0.01613, -0.01301, -0.006946), (-0.02074, 0.02108, -0.0704), (-0.04864, 0.05492, -0.01806), (-0.01895, -0.01749, -0.01413), (0.006865, 0.0346, -0.05677), (-0.03327, 0.05661, -0.004693), (-0.01607, -0.01841, -0.01339), (0.02877, 0.03479, -0.03513), (-0.02075, 0.05169, 0.01224), (-0.01163, -0.02123, -0.00602), (0.0444, 0.02617, -0.01352), (-0.007951, 0.04195, 0.03174), (-0.006068, -0.02628, -0.0009403), (0.05561, 0.01508, 0.006873), (0.001795, 0.02316, 0.05202), (-0.0009459, -0.02795, -0.002529), (0.06357, 0.0003465, 0.02458), (0.007957, -0.005787, 0.06587), (0.0009506, -0.02113, -0.004708), (0.0682, -0.02118, 0.03005), (0.01178, -0.03875, 0.06472), (0.002225, -0.0121, -0.001899), (0.06844, -0.04116, 0.01807), (0.01099, -0.06459, 0.04841), (0.00437, -0.008386, 0.001713), (0.06316, -0.0532, -0.003624), (0.005265, -0.07843, 0.02562), (0.008377, -0.007322, 0.00499), (0.0504, -0.05659, -0.02947), (-0.005213, -0.08091, 0.003411), (0.01831, -0.008506, 0.00745), (0.02788, -0.04806, -0.05217), (-0.01978, -0.07218, -0.00961), (0.02658, -0.0107, 0.004922), (0.001991, -0.02829, -0.06053), (-0.03279, -0.05654, -0.007625), (0.02609, -0.007675, 0.00438), (-0.01625, -0.004141, -0.05486), (-0.04179, -0.03888, 0.001015)], [], [(1, 4, 3, 0), (2, 5, 4, 1), (0, 3, 5, 2), (4, 7, 6, 3), (5, 8, 7, 4), (3, 6, 8, 5), (7, 10, 9, 6), (8, 11, 10, 7), (6, 9, 11, 8), (10, 13, 12, 9), (11, 14, 13, 10), (9, 12, 14, 11), (13, 16, 15, 12), (14, 17, 16, 13), (12, 15, 17, 14), (16, 19, 18, 15), (17, 20, 19, 16), (15, 18, 20, 17), (19, 22, 21, 18), (20, 23, 22, 19), (18, 21, 23, 20), (22, 25, 24, 21), (23, 26, 25, 22), (21, 24, 26, 23), (25, 28, 27, 24), (26, 29, 28, 25), (24, 27, 29, 26), (28, 31, 30, 27), (29, 32, 31, 28), (27, 30, 32, 29), (31, 34, 33, 30), (32, 35, 34, 31), (30, 33, 35, 32), (34, 37, 36, 33), (35, 38, 37, 34), (33, 36, 38, 35), (37, 40, 39, 36), (38, 41, 40, 37), (36, 39, 41, 38), (40, 43, 42, 39), (41, 44, 43, 40), (39, 42, 44, 41), (43, 46, 45, 42), (44, 47, 46, 43), (42, 45, 47, 44), (46, 49, 48, 45), (47, 50, 49, 46), (45, 48, 50, 47), (49, 52, 51, 48), (50, 53, 52, 49), (48, 51, 53, 50), (52, 55, 54, 51), (53, 56, 55, 52), (51, 54, 56, 53), (55, 58, 57, 54), (56, 59, 58, 55), (54, 57, 59, 56), (58, 61, 60, 57), (59, 62, 61, 58), (57, 60, 62, 59), (61, 64, 63, 60), (62, 65, 64, 61), (60, 63, 65, 62), (64, 67, 66, 63), (65, 68, 67, 64), (63, 66, 68, 65), (67, 70, 69, 66), (68, 71, 70, 67), (66, 69, 71, 68), (70, 73, 72, 69), (71, 74, 73, 70), (69, 72, 74, 71), (73, 76, 75, 72), (74, 77, 76, 73), (72, 75, 77, 74), (76, 79, 78, 75), (77, 80, 79, 76), (75, 78, 80, 77), (79, 82, 81, 78), (80, 83, 82, 79), (78, 81, 83, 80), (82, 85, 84, 81), (83, 86, 85, 82), (81, 84, 86, 83), (85, 88, 87, 84), (86, 89, 88, 85), (84, 87, 89, 86), (88, 1, 0, 87), (89, 2, 1, 88), (87, 0, 2, 89)])
me_torusknot.polygons.foreach_set('use_smooth', [True] * 90)
me_torusknot.use_remesh_fix_poles = True
me_torusknot.use_remesh_preserve_attributes = False
me_torusknot.update()
me_torusknot_004 = bpy.data.meshes.new('TorusKnot.004')
me_torusknot_004.from_pydata([(0.04073, -0.002095, -1.503e-05), (0.06175, -0.00712, 0.0321), (0.07996, 0.001509, -0.001221), (0.05905, 0.005895, -0.03191), (0.04127, 0.009315, -0.001596), (0.05972, 0.01001, 0.03641), (0.07498, 0.03107, 0.009831), (0.05856, 0.03015, -0.02633), (0.03754, 0.02107, 0.005977), (0.05324, 0.02378, 0.0464), (0.0646, 0.05368, 0.02885), (0.05032, 0.05095, -0.01093), (0.03117, 0.03003, 0.01833), (0.04136, 0.03471, 0.05896), (0.05015, 0.0692, 0.04681), (0.03731, 0.06358, 0.004545), (0.02419, 0.03295, 0.02887), (0.02292, 0.04419, 0.07076), (0.02287, 0.07645, 0.05453), (0.02391, 0.06803, 0.01227), (0.01383, 0.03037, 0.03314), (-0.001876, 0.04404, 0.06331), (-0.002456, 0.07366, 0.0397), (0.01322, 0.06331, 0.007715), (0.002521, 0.02333, 0.02215), (-0.02107, 0.03637, 0.0416), (-0.02014, 0.06439, 0.01354), (0.003426, 0.0534, -0.007572), (-0.004644, 0.01337, 0.002693), (-0.03196, 0.02088, 0.0116), (-0.03152, 0.04598, -0.02188), (-0.00478, 0.04034, -0.03144), (-0.006754, 0.007193, -0.009651), (-0.03545, 0.005509, -0.009246), (-0.03529, 0.01711, -0.05357), (-0.008838, 0.02236, -0.05475), (-0.004538, 0.01153, -0.0194), (-0.03355, -0.002417, -0.01223), (-0.02962, -0.01696, -0.05153), (-0.006473, -0.002651, -0.06125), (-0.001632, 0.01001, -0.01649), (-0.02671, -0.005095, 0.001392), (-0.02013, -0.03438, -0.02237), (0.002758, -0.0207, -0.03969), (0.003858, 0.006828, 0.003046), (-0.01866, -0.009267, 0.02546), (-0.00787, -0.04077, 0.01438), (0.01315, -0.0259, -0.00736), (0.008718, 0.006721, 0.01949), (-0.00903, -0.007234, 0.05305), (0.006726, -0.03551, 0.05512), (0.02348, -0.02386, 0.02147), (0.007054, 0.001286, 0.02076), (-0.001683, 0.00068, 0.06715), (0.02279, -0.007538, 0.07694), (0.03001, -0.01727, 0.03615), (0.004859, -0.005494, 0.01738), (0.0003642, 0.01536, 0.05835), (0.02693, 0.01937, 0.06098), (0.03017, -0.001407, 0.02588), (0.003069, 0.00388, 0.003793), (-0.00202, 0.02876, 0.03855), (0.02445, 0.04039, 0.03356), (0.027, 0.0155, -0.0007653), (-0.005056, 0.0176, -0.0127), (-0.005114, 0.04409, 0.02213), (0.01813, 0.05728, 0.0004358), (0.01753, 0.0323, -0.0322), (-0.01399, 0.02766, -0.01451), (-0.006425, 0.0587, 0.01149), (0.003592, 0.07123, -0.02992), (-0.003231, 0.043, -0.0531), (-0.0188, 0.03209, -0.01042), (-0.01368, 0.0666, 0.008341), (-0.01989, 0.0791, -0.03414), (-0.02336, 0.04801, -0.05317), (-0.02442, 0.03231, -0.004655), (-0.02731, 0.06454, 0.0183), (-0.04162, 0.0766, -0.01854), (-0.03878, 0.04684, -0.04328), (-0.03123, 0.02812, 0.001663), (-0.04256, 0.05177, 0.03248), (-0.05969, 0.06326, -0.0005462), (-0.04958, 0.0413, -0.03387), (-0.03679, 0.01994, 0.00477), (-0.05471, 0.03018, 0.03929), (-0.07307, 0.04039, 0.00743), (-0.05678, 0.03154, -0.02951), (-0.04016, 0.007987, 0.002227), (-0.06062, 0.006329, 0.03628), (-0.0798, 0.01262, 0.00311), (-0.06087, 0.01528, -0.03173), (-0.04047, -0.005512, -0.003363), (-0.06082, -0.01424, 0.03025), (-0.07929, -0.01653, -0.005669), (-0.06059, -0.007656, -0.03826), (-0.03784, -0.01738, -0.007395), (-0.05724, -0.02902, 0.02768), (-0.07142, -0.04434, -0.008037), (-0.05384, -0.03347, -0.04071), (-0.03266, -0.02666, -0.00608), (-0.05028, -0.0392, 0.03121), (-0.05718, -0.06586, 0.002313), (-0.04128, -0.05434, -0.03269), (-0.02617, -0.03174, 0.001042), (-0.03886, -0.04685, 0.04152), (-0.03786, -0.07784, 0.02004), (-0.02677, -0.06459, -0.01965), (-0.02163, -0.03158, 0.01247), (-0.02034, -0.0511, 0.05346), (-0.01408, -0.07919, 0.02952), (-0.01567, -0.06373, -0.01256), (-0.01408, -0.02766, 0.02501), (0.003882, -0.04721, 0.049), (0.005243, -0.07112, 0.01576), (-0.01182, -0.05306, -0.01331), (-0.003133, -0.01758, 0.0167), (0.02112, -0.03352, 0.02526), (0.01654, -0.05714, -0.008477), (-0.008035, -0.04191, -0.02026), (0.002984, -0.004778, -0.003756), (0.02597, -0.01536, -0.002753), (0.0227, -0.03811, -0.03615), (-0.002388, -0.02954, -0.03946), (0.004787, 0.004095, -0.01853), (0.03036, 0.003608, -0.02857), (0.02696, -0.01255, -0.06936), (0.0002205, -0.01421, -0.06068), (0.006759, -0.0008032, -0.02249), (0.03039, 0.01665, -0.03789), (0.01662, 0.02255, -0.07474), (-0.001681, -0.0003125, -0.06906), (0.009407, -0.007385, -0.02264), (0.02281, 0.02516, -0.02181), (0.003025, 0.03841, -0.04813), (-0.009838, 0.008331, -0.05341), (0.004883, -0.006522, -0.007045), (0.01307, 0.02638, 0.007632), (-0.009433, 0.04053, -0.01179), (-0.01835, 0.009034, -0.02777), (-0.003072, -0.01002, 0.009202), (0.002654, 0.01636, 0.04074), (-0.02014, 0.03272, 0.02977), (-0.02725, 0.007987, -0.003149), (-0.006301, -0.008948, 0.01172), (-0.005731, -0.003321, 0.05805), (-0.03128, 0.00508, 0.05784), (-0.03396, 0.006888, 0.01257), (-0.006448, -0.00533, 0.009432), (-0.008584, -0.02397, 0.05148), (-0.03523, -0.02588, 0.046), (-0.03606, -0.005604, 0.008741), (-0.004881, -0.01208, -0.001596), (-0.005176, -0.04037, 0.03033), (-0.03081, -0.04834, 0.01539), (-0.03147, -0.02126, -0.0146), (0.002711, -0.02314, -0.01858), (0.001246, -0.05472, 0.007601), (-0.01967, -0.06485, -0.02165), (-0.01858, -0.03519, -0.04601), (0.01188, -0.03083, -0.02688), (0.009961, -0.06626, -0.009786), (0.0007332, -0.07523, -0.05324), (0.002252, -0.04318, -0.06951), (0.01946, -0.03335, -0.02575), (0.0227, -0.07033, -0.01536), (0.02637, -0.07432, -0.05668), (0.02484, -0.04396, -0.07442), (0.02864, -0.03082, -0.01829), (0.03561, -0.06154, 0.001304), (0.04626, -0.06323, -0.03595), (0.04017, -0.03403, -0.0562), (0.03423, -0.02369, -0.009025), (0.05046, -0.05013, 0.01262), (0.06409, -0.04866, -0.01787), (0.05325, -0.02556, -0.04717), (0.03804, -0.01311, -0.001033), (0.05553, -0.02889, 0.02754), (0.07557, -0.02681, -0.004797), (0.05865, -0.01279, -0.03719)], [], [(1, 5, 4, 0), (2, 6, 5, 1), (3, 7, 6, 2), (0, 4, 7, 3), (5, 9, 8, 4), (6, 10, 9, 5), (7, 11, 10, 6), (4, 8, 11, 7), (9, 13, 12, 8), (10, 14, 13, 9), (11, 15, 14, 10), (8, 12, 15, 11), (13, 17, 16, 12), (14, 18, 17, 13), (15, 19, 18, 14), (12, 16, 19, 15), (17, 21, 20, 16), (18, 22, 21, 17), (19, 23, 22, 18), (16, 20, 23, 19), (21, 25, 24, 20), (22, 26, 25, 21), (23, 27, 26, 22), (20, 24, 27, 23), (25, 29, 28, 24), (26, 30, 29, 25), (27, 31, 30, 26), (24, 28, 31, 27), (29, 33, 32, 28), (30, 34, 33, 29), (31, 35, 34, 30), (28, 32, 35, 31), (33, 37, 36, 32), (34, 38, 37, 33), (35, 39, 38, 34), (32, 36, 39, 35), (37, 41, 40, 36), (38, 42, 41, 37), (39, 43, 42, 38), (36, 40, 43, 39), (41, 45, 44, 40), (42, 46, 45, 41), (43, 47, 46, 42), (40, 44, 47, 43), (45, 49, 48, 44), (46, 50, 49, 45), (47, 51, 50, 46), (44, 48, 51, 47), (49, 53, 52, 48), (50, 54, 53, 49), (51, 55, 54, 50), (48, 52, 55, 51), (53, 57, 56, 52), (54, 58, 57, 53), (55, 59, 58, 54), (52, 56, 59, 55), (57, 61, 60, 56), (58, 62, 61, 57), (59, 63, 62, 58), (56, 60, 63, 59), (61, 65, 64, 60), (62, 66, 65, 61), (63, 67, 66, 62), (60, 64, 67, 63), (65, 69, 68, 64), (66, 70, 69, 65), (67, 71, 70, 66), (64, 68, 71, 67), (69, 73, 72, 68), (70, 74, 73, 69), (71, 75, 74, 70), (68, 72, 75, 71), (73, 77, 76, 72), (74, 78, 77, 73), (75, 79, 78, 74), (72, 76, 79, 75), (77, 81, 80, 76), (78, 82, 81, 77), (79, 83, 82, 78), (76, 80, 83, 79), (81, 85, 84, 80), (82, 86, 85, 81), (83, 87, 86, 82), (80, 84, 87, 83), (85, 89, 88, 84), (86, 90, 89, 85), (87, 91, 90, 86), (84, 88, 91, 87), (89, 93, 92, 88), (90, 94, 93, 89), (91, 95, 94, 90), (88, 92, 95, 91), (93, 97, 96, 92), (94, 98, 97, 93), (95, 99, 98, 94), (92, 96, 99, 95), (97, 101, 100, 96), (98, 102, 101, 97), (99, 103, 102, 98), (96, 100, 103, 99), (101, 105, 104, 100), (102, 106, 105, 101), (103, 107, 106, 102), (100, 104, 107, 103), (105, 109, 108, 104), (106, 110, 109, 105), (107, 111, 110, 106), (104, 108, 111, 107), (109, 113, 112, 108), (110, 114, 113, 109), (111, 115, 114, 110), (108, 112, 115, 111), (113, 117, 116, 112), (114, 118, 117, 113), (115, 119, 118, 114), (112, 116, 119, 115), (117, 121, 120, 116), (118, 122, 121, 117), (119, 123, 122, 118), (116, 120, 123, 119), (121, 125, 124, 120), (122, 126, 125, 121), (123, 127, 126, 122), (120, 124, 127, 123), (125, 129, 128, 124), (126, 130, 129, 125), (127, 131, 130, 126), (124, 128, 131, 127), (129, 133, 132, 128), (130, 134, 133, 129), (131, 135, 134, 130), (128, 132, 135, 131), (133, 137, 136, 132), (134, 138, 137, 133), (135, 139, 138, 134), (132, 136, 139, 135), (137, 141, 140, 136), (138, 142, 141, 137), (139, 143, 142, 138), (136, 140, 143, 139), (141, 145, 144, 140), (142, 146, 145, 141), (143, 147, 146, 142), (140, 144, 147, 143), (145, 149, 148, 144), (146, 150, 149, 145), (147, 151, 150, 146), (144, 148, 151, 147), (149, 153, 152, 148), (150, 154, 153, 149), (151, 155, 154, 150), (148, 152, 155, 151), (153, 157, 156, 152), (154, 158, 157, 153), (155, 159, 158, 154), (152, 156, 159, 155), (157, 161, 160, 156), (158, 162, 161, 157), (159, 163, 162, 158), (156, 160, 163, 159), (161, 165, 164, 160), (162, 166, 165, 161), (163, 167, 166, 162), (160, 164, 167, 163), (165, 169, 168, 164), (166, 170, 169, 165), (167, 171, 170, 166), (164, 168, 171, 167), (169, 173, 172, 168), (170, 174, 173, 169), (171, 175, 174, 170), (168, 172, 175, 171), (173, 177, 176, 172), (174, 178, 177, 173), (175, 179, 178, 174), (172, 176, 179, 175), (177, 1, 0, 176), (178, 2, 1, 177), (179, 3, 2, 178), (176, 0, 3, 179)])
me_torusknot_004.polygons.foreach_set('use_smooth', [True] * 180)
me_torusknot_004.use_remesh_fix_poles = True
me_torusknot_004.use_remesh_preserve_attributes = False
me_torusknot_004.update()
me_column_box_bottom = bpy.data.meshes.new('Column_box_bottom')
me_column_box_bottom.from_pydata([(-0.1634, -0.1634, -0.1258), (-0.1634, 0.1634, -0.1258), (0.1634, 0.1634, -0.1258), (0.1634, -0.1634, -0.1258), (-0.1424, -0.1424, 0.35), (-0.1424, 0.1424, 0.35), (0.1424, 0.1424, 0.35), (0.1424, -0.1424, 0.35), (-0.1068, -0.1068, 0.35), (-0.1068, 0.1068, 0.35), (0.1068, 0.1068, 0.35), (0.1068, -0.1068, 0.35), (-0.04152, -0.04152, 1.807), (-0.04152, 0.04152, 1.807), (0.04152, 0.04152, 1.807), (0.04152, -0.04152, 1.807), (-0.09154, 0.09154, 1.628), (0.09154, 0.09154, 1.628), (0.09154, -0.09154, 1.628), (-0.09154, -0.09154, 1.628), (-0.1634, -0.1634, -0.7397), (-0.1634, 0.1634, -0.7397), (0.1634, 0.1634, -0.7397), (0.1634, -0.1634, -0.7397)], [], [(3, 0, 20, 23), (0, 4, 5, 1), (1, 5, 6, 2), (2, 6, 7, 3), (5, 4, 7, 6), (0, 3, 7, 4), (8, 9, 10, 11), (8, 19, 16, 9), (9, 16, 17, 10), (10, 17, 18, 11), (13, 12, 15, 14), (8, 11, 18, 19), (13, 14, 17, 16), (14, 15, 18, 17), (15, 12, 19, 18), (12, 13, 16, 19), (20, 21, 22, 23), (1, 2, 22, 21), (2, 3, 23, 22), (0, 1, 21, 20)])
me_column_box_bottom.use_remesh_fix_poles = True
me_column_box_bottom.use_remesh_preserve_attributes = False
me_column_box_bottom.update()

# ---- objects
ob_hops_camera = bpy.data.objects.new('Hops_Camera', cam_hops_camera_data)
ob_hops_cam_empty = bpy.data.objects.new('Hops_Cam_Empty', None)
ob_rope_i = bpy.data.objects.new('Rope I', me_plane_002)
ob_start = bpy.data.objects.new('Start', None)
ob_exit = bpy.data.objects.new('exit', None)
ob_cube_001 = bpy.data.objects.new('Cube.001', me_cube_001)
ob_cube_002 = bpy.data.objects.new('Cube.002', me_cube_002)
ob_cube_003 = bpy.data.objects.new('Cube.003', me_cube_003)
ob_torusknot = bpy.data.objects.new('TorusKnot', me_torusknot)
ob_torusknot_004 = bpy.data.objects.new('TorusKnot.004', me_torusknot_004)
ob_column_box_bottom = bpy.data.objects.new('Column_box_bottom', me_column_box_bottom)
_N = ng_rope_bridge.nodes; _L = ng_rope_bridge.links
n0 = _N.new('NodeFrame'); n0.name = 'Frame.002'; n0.location = (2900, -436)
n0.label = 'Piers'
n0.width = 2052
n0.label_size = 64
n1 = _N.new('NodeFrame'); n1.name = 'Frame'; n1.location = (2454, -882)
n1.label = 'Planks'
n1.width = 2498
n1.label_size = 64
n2 = _N.new('NodeFrame'); n2.name = 'Frame.001'; n2.location = (3899, -96)
n2.label = 'Knots'
n2.width = 1054
n2.label_size = 64
n3 = _N.new('NodeFrame'); n3.name = 'Frame.003'; n3.location = (3219, 521)
n3.label = 'Ropes'
n3.width = 1733
n3.label_size = 64
n4 = _N.new('NodeUndefined'); n4.name = 'Attribute Mix.001'; n4.location = (1402, 106)
n4.inputs[1].default_value = 'fac'
n4.inputs[2].default_value = 0.5
n4.inputs[3].default_value = ''
n4.inputs[4].default_value = 0.0
n4.inputs[6].default_value = (0.5, 0.5, 0.5, 1.0)
n4.inputs[7].default_value = ''
n4.inputs[8].default_value = 0.0
n4.inputs[10].default_value = (0.5, 0.5, 0.5, 1.0)
n4.inputs[11].default_value = 'bc'
n5 = _N.new('NodeUndefined'); n5.name = 'Attribute Mix.002'; n5.location = (1593, 106)
n5.inputs[1].default_value = 'fac'
n5.inputs[2].default_value = 0.5
n5.inputs[3].default_value = 'ab'
n5.inputs[4].default_value = 0.0
n5.inputs[5].default_value = (0.0, 0.0, 0.0)
n5.inputs[6].default_value = (0.5, 0.5, 0.5, 1.0)
n5.inputs[7].default_value = 'bc'
n5.inputs[8].default_value = 0.0
n5.inputs[9].default_value = (0.0, 0.0, 0.0)
n5.inputs[10].default_value = (0.5, 0.5, 0.5, 1.0)
n5.inputs[11].default_value = 'position'
n6 = _N.new('ShaderNodeVectorMath'); n6.name = 'Vector Math.001'; n6.location = (680, -552)
n6.operation = 'SCALE'
n6.inputs[3].default_value = 0.5
n7 = _N.new('ShaderNodeCombineXYZ'); n7.name = 'Combine XYZ'; n7.location = (680, -722)
n8 = _N.new('ShaderNodeVectorMath'); n8.name = 'Vector Math'; n8.location = (489, -552)
n9 = _N.new('ShaderNodeVectorMath'); n9.name = 'Vector Math.002'; n9.location = (871, -552)
n9.operation = 'SUBTRACT'
n9.inputs[3].default_value = 0.5
n10 = _N.new('NodeReroute'); n10.name = 'Reroute.002'; n10.location = (340, -510)
n10.width = 16
n10.socket_idname = 'NodeSocketVector'
n11 = _N.new('GeometryNodeMeshLine'); n11.name = 'Mesh Line'; n11.location = (489, 106)
n12 = _N.new('NodeUndefined'); n12.name = 'Attribute Separate XYZ'; n12.location = (680, 106)
n12.inputs[1].default_value = 'position'
n12.inputs[2].default_value = (0.0, 0.0, 0.0)
n12.inputs[3].default_value = ''
n12.inputs[4].default_value = ''
n12.inputs[5].default_value = 'index'
n13 = _N.new('NodeReroute'); n13.name = 'Reroute.001'; n13.location = (340, -425)
n13.width = 16
n13.socket_idname = 'NodeSocketVector'
n14 = _N.new('NodeReroute'); n14.name = 'Reroute.003'; n14.location = (382, -127)
n14.width = 16
n14.socket_idname = 'NodeSocketFloat'
n15 = _N.new('NodeReroute'); n15.name = 'Reroute'; n15.location = (1891, 64)
n15.width = 16
n15.socket_idname = 'NodeSocketGeometry'
n16 = _N.new('ShaderNodeSeparateXYZ'); n16.name = 'Separate XYZ'; n16.location = (1360, 319)
n17 = _N.new('ShaderNodeVectorMath'); n17.name = 'Vector Math.004'; n17.location = (1891, 319)
n17.width = 152
n17.operation = 'NORMALIZE'
n18 = _N.new('ShaderNodeMath'); n18.name = 'Math.002'; n18.location = (1530, 319)
n18.operation = 'MULTIPLY'
n18.inputs[1].default_value = -1.0
n19 = _N.new('ShaderNodeMath'); n19.name = 'Math.003'; n19.location = (1891, 510)
n19.operation = 'MULTIPLY'
n20 = _N.new('ShaderNodeCombineXYZ'); n20.name = 'Combine XYZ.001'; n20.location = (1721, 319)
n21 = _N.new('ShaderNodeVectorMath'); n21.name = 'Vector Math.005'; n21.location = (2082, 319)
n21.width = 152
n21.operation = 'SCALE'
n22 = _N.new('ShaderNodeVectorMath'); n22.name = 'Vector Math.006'; n22.location = (2082, 510)
n22.width = 152
n22.operation = 'SCALE'
n22.inputs[3].default_value = -1.0
n23 = _N.new('GeometryNodeTransform'); n23.name = 'Transform.001'; n23.location = (2273, 510)
n24 = _N.new('GeometryNodeTransform'); n24.name = 'Transform'; n24.location = (2273, 319)
n25 = _N.new('ShaderNodeVectorMath'); n25.name = 'Vector Math.003'; n25.location = (1190, 319)
n25.operation = 'SUBTRACT'
n26 = _N.new('GeometryNodeObjectInfo'); n26.name = 'Object Info'; n26.location = (-297, -297)
n26.transform_space = 'RELATIVE'
n27 = _N.new('GeometryNodeObjectInfo'); n27.name = 'Object Info.001'; n27.location = (-297, -531)
n27.transform_space = 'RELATIVE'
n28 = _N.new('NodeReroute'); n28.name = 'Reroute.005'; n28.location = (127, -850)
n28.width = 16
n28.socket_idname = 'NodeSocketFloat'
n29 = _N.new('NodeReroute'); n29.name = 'Reroute.004'; n29.location = (127, -744)
n29.width = 16
n29.socket_idname = 'NodeSocketFloat'
n30 = _N.new('NodeReroute'); n30.name = 'Reroute.006'; n30.location = (-42, -935)
n30.width = 16
n30.socket_idname = 'NodeSocketFloat'
n31 = _N.new('NodeReroute'); n31.name = 'Reroute.007'; n31.location = (1806, -935)
n31.width = 16
n31.socket_idname = 'NodeSocketInt'
n32 = _N.new('ShaderNodeVectorMath'); n32.name = 'Vector Math.007'; n32.location = (-64, -85)
n32.operation = 'DISTANCE'
n33 = _N.new('ShaderNodeMath'); n33.name = 'Math.004'; n33.location = (149, -85)
n33.operation = 'DIVIDE'
n34 = _N.new('ShaderNodeMath'); n34.name = 'Math.001'; n34.location = (489, -276)
n34.operation = 'FLOOR'
n34.inputs[1].default_value = 1.0
n35 = _N.new('ShaderNodeMath'); n35.name = 'Math'; n35.location = (680, -276)
n35.operation = 'SUBTRACT'
n35.inputs[1].default_value = 1.0
n36 = _N.new('NodeUndefined'); n36.name = 'Attribute Math'; n36.location = (1020, 106)
n36.inputs[1].default_value = 'index'
n36.inputs[2].default_value = 0.0
n36.inputs[3].default_value = ''
n36.inputs[5].default_value = ''
n36.inputs[6].default_value = 0.0
n36.inputs[7].default_value = 'fac'
n37 = _N.new('NodeUndefined'); n37.name = 'Attribute Mix'; n37.location = (1211, 106)
n37.inputs[1].default_value = 'fac'
n37.inputs[2].default_value = 0.5
n37.inputs[3].default_value = ''
n37.inputs[4].default_value = 0.0
n37.inputs[6].default_value = (0.5, 0.5, 0.5, 1.0)
n37.inputs[7].default_value = ''
n37.inputs[8].default_value = 0.0
n37.inputs[10].default_value = (0.5, 0.5, 0.5, 1.0)
n37.inputs[11].default_value = 'ab'
n38 = _N.new('NodeReroute'); n38.name = 'Reroute.009'; n38.location = (457, -372)
n38.width = 16
n38.socket_idname = 'NodeSocketInt'
n39 = _N.new('NodeUndefined'); n39.name = 'Point Instance.002'; n39.location = (1710, -32)
n40 = _N.new('NodeUndefined'); n40.name = 'Material Assign.003'; n40.location = (1880, -32)
n40.inputs[2].default_value = ''
n41 = _N.new('GeometryNodeMeshToCurve'); n41.name = 'Mesh to Curve.004'; n41.location = (32, -32)
n42 = _N.new('NodeUndefined'); n42.name = 'Curve to Points.003'; n42.location = (202, -32)
n42.inputs[1].default_value = 10
n42.inputs[2].default_value = 0.3
n43 = _N.new('NodeUndefined'); n43.name = 'Align Rotation to Vector.002'; n43.location = (372, -32)
n43.inputs[1].default_value = ''
n43.inputs[2].default_value = 1.0
n43.inputs[3].default_value = 'tangent'
n43.inputs[4].default_value = (0.0, 0.0, 1.0)
n44 = _N.new('NodeUndefined'); n44.name = 'Align Rotation to Vector.003'; n44.location = (563, -32)
n44.inputs[1].default_value = ''
n44.inputs[2].default_value = 1.0
n44.inputs[3].default_value = 'tangent'
n44.inputs[4].default_value = (0.0, 0.0, 1.0)
n45 = _N.new('NodeUndefined'); n45.name = 'Attribute Compare.002'; n45.location = (754, -32)
n45.inputs[1].default_value = 'fac'
n45.inputs[2].default_value = 0.0
n45.inputs[3].default_value = (0.0, 0.0, 0.0)
n45.inputs[4].default_value = (0.5, 0.5, 0.5, 1.0)
n45.inputs[5].default_value = ''
n45.inputs[6].default_value = 0.5
n45.inputs[7].default_value = (0.0, 0.0, 0.0)
n45.inputs[8].default_value = (0.5, 0.5, 0.5, 1.0)
n45.inputs[9].default_value = 0.499
n45.inputs[10].default_value = 'mask'
n46 = _N.new('NodeUndefined'); n46.name = 'Point Separate.002'; n46.location = (945, -32)
n46.inputs[1].default_value = 'mask'
n47 = _N.new('ShaderNodeCombineXYZ'); n47.name = 'Combine XYZ.004'; n47.location = (945, -181)
n47.inputs[0].default_value = 1.0
n47.inputs[1].default_value = 1.0
n48 = _N.new('NodeUndefined'); n48.name = 'Attribute Fill.001'; n48.location = (1137, -32)
n48.inputs[1].default_value = 'scale'
n48.inputs[3].default_value = 0.0
n48.inputs[4].default_value = (0.0, 0.0, 0.0, 0.0)
n48.inputs[5].default_value = False
n48.inputs[6].default_value = 0
n49 = _N.new('NodeUndefined'); n49.name = 'Attribute Randomize.006'; n49.location = (1328, -32)
n49.inputs[1].default_value = 'scale'
n49.inputs[2].default_value = (-0.02, -0.02, -0.02)
n49.inputs[3].default_value = (0.02, 0.02, 0.02)
n49.inputs[4].default_value = 0.0
n49.inputs[5].default_value = 1.0
n49.inputs[6].default_value = 0
n49.inputs[7].default_value = 100
n50 = _N.new('NodeUndefined'); n50.name = 'Attribute Randomize.007'; n50.location = (1519, -32)
n50.inputs[1].default_value = 'rotation'
n50.inputs[2].default_value = (-0.05, -0.05, -0.05)
n50.inputs[3].default_value = (0.03, 0.03, 0.03)
n50.inputs[4].default_value = 0.0
n50.inputs[5].default_value = 1.0
n50.inputs[6].default_value = 0
n50.inputs[7].default_value = 100
n51 = _N.new('NodeUndefined'); n51.name = 'Attribute Fill'; n51.location = (733, -32)
n51.inputs[1].default_value = 'scale'
n51.inputs[3].default_value = 0.0
n51.inputs[4].default_value = (0.0, 0.0, 0.0, 0.0)
n51.inputs[5].default_value = False
n51.inputs[6].default_value = 0
n52 = _N.new('NodeUndefined'); n52.name = 'Attribute Randomize.003'; n52.location = (903, -32)
n52.inputs[1].default_value = 'scale'
n52.inputs[2].default_value = (3.725e-09, -0.14, 0.7)
n52.inputs[3].default_value = (0.2, 0.2, 0.62)
n52.inputs[4].default_value = 0.0
n52.inputs[5].default_value = 1.0
n52.inputs[6].default_value = 0
n52.inputs[7].default_value = 100
n53 = _N.new('ShaderNodeCombineXYZ'); n53.name = 'Combine XYZ.003'; n53.location = (563, -159)
n53.inputs[1].default_value = 1.0
n53.inputs[2].default_value = 1.0
n54 = _N.new('NodeUndefined'); n54.name = 'Attribute Randomize.004'; n54.location = (1073, -32)
n54.inputs[1].default_value = 'rotation'
n54.inputs[2].default_value = (-0.17, 0.0, -0.04)
n54.inputs[3].default_value = (0.16, 0.0, 0.01)
n54.inputs[4].default_value = 0.0
n54.inputs[5].default_value = 1.0
n54.inputs[6].default_value = 0
n54.inputs[7].default_value = 100
n55 = _N.new('NodeUndefined'); n55.name = 'Attribute Randomize.005'; n55.location = (1243, -32)
n55.inputs[1].default_value = 'missing'
n55.inputs[2].default_value = (-0.17, 0.0, -0.04)
n55.inputs[3].default_value = (0.16, 0.0, 0.01)
n55.inputs[4].default_value = 0.0
n55.inputs[5].default_value = 1.0
n55.inputs[6].default_value = 0
n55.inputs[7].default_value = 100
n55.inputs[8].default_value = 3
n56 = _N.new('NodeUndefined'); n56.name = 'Attribute Compare'; n56.location = (1413, -32)
n56.inputs[1].default_value = 'missing'
n56.inputs[2].default_value = 0.0
n56.inputs[3].default_value = (0.0, 0.0, 0.0)
n56.inputs[4].default_value = (0.5, 0.5, 0.5, 1.0)
n56.inputs[5].default_value = ''
n56.inputs[7].default_value = (0.0, 0.0, 0.0)
n56.inputs[8].default_value = (0.5, 0.5, 0.5, 1.0)
n56.inputs[9].default_value = 0.01
n56.inputs[10].default_value = 'missing'
n57 = _N.new('NodeUndefined'); n57.name = 'Point Separate'; n57.location = (1583, -32)
n57.inputs[1].default_value = 'missing'
n58 = _N.new('NodeUndefined'); n58.name = 'Point Instance'; n58.location = (2156, -32)
n59 = _N.new('NodeUndefined'); n59.name = 'Attribute Compare.001'; n59.location = (1774, -32)
n59.inputs[1].default_value = 'fac'
n59.inputs[2].default_value = 0.0
n59.inputs[3].default_value = (0.0, 0.0, 0.0)
n59.inputs[4].default_value = (0.5, 0.5, 0.5, 1.0)
n59.inputs[5].default_value = ''
n59.inputs[6].default_value = 0.5
n59.inputs[7].default_value = (0.0, 0.0, 0.0)
n59.inputs[8].default_value = (0.5, 0.5, 0.5, 1.0)
n59.inputs[9].default_value = 0.499
n59.inputs[10].default_value = 'mask'
n60 = _N.new('NodeUndefined'); n60.name = 'Point Separate.001'; n60.location = (1965, -32)
n60.inputs[1].default_value = 'mask'
n61 = _N.new('GeometryNodeMeshToCurve'); n61.name = 'Mesh to Curve'; n61.location = (32, -32)
n62 = _N.new('NodeUndefined'); n62.name = 'Curve to Points.001'; n62.location = (202, -32)
n62.inputs[1].default_value = 10
n63 = _N.new('NodeUndefined'); n63.name = 'Align Rotation to Vector'; n63.location = (372, -32)
n63.inputs[1].default_value = ''
n63.inputs[2].default_value = 1.0
n63.inputs[3].default_value = 'tangent'
n63.inputs[4].default_value = (0.0, 0.0, 1.0)
n64 = _N.new('NodeUndefined'); n64.name = 'Material Assign.001'; n64.location = (2326, -32)
n64.inputs[2].default_value = ''
n65 = _N.new('NodeReroute'); n65.name = 'Reroute.010'; n65.location = (96, -351)
n65.width = 16
n65.socket_idname = 'NodeSocketInt'
n66 = _N.new('NodeReroute'); n66.name = 'Reroute.008'; n66.location = (329, -372)
n66.width = 16
n66.socket_idname = 'NodeSocketInt'
n67 = _N.new('NodeUndefined'); n67.name = 'Material Assign.002'; n67.location = (882, -32)
n67.inputs[1].default_value = mat_knots
n67.inputs[2].default_value = ''
n68 = _N.new('NodeUndefined'); n68.name = 'Attribute Randomize.002'; n68.location = (542, -32)
n68.inputs[1].default_value = 'scale'
n68.inputs[2].default_value = (0.0, 0.0, 0.0)
n68.inputs[3].default_value = (1.0, 1.0, 1.0)
n68.inputs[4].default_value = 0.8
n68.inputs[5].default_value = 1.2
n68.inputs[6].default_value = 0
n68.inputs[7].default_value = 100
n69 = _N.new('NodeUndefined'); n69.name = 'Align Rotation to Vector.001'; n69.location = (372, -32)
n69.inputs[1].default_value = ''
n69.inputs[2].default_value = 1.0
n69.inputs[3].default_value = 'tangent'
n69.inputs[4].default_value = (0.0, 0.0, 1.0)
n70 = _N.new('NodeUndefined'); n70.name = 'Curve to Points.002'; n70.location = (202, -32)
n70.inputs[1].default_value = 10
n70.inputs[2].default_value = 0.3
n71 = _N.new('GeometryNodeMeshToCurve'); n71.name = 'Mesh to Curve.003'; n71.location = (32, -32)
n72 = _N.new('NodeUndefined'); n72.name = 'Point Instance.001'; n72.location = (712, -32)
n73 = _N.new('NodeReroute'); n73.name = 'Reroute.011'; n73.location = (117, -266)
n73.width = 16
n73.socket_idname = 'NodeSocketInt'
n74 = _N.new('NodeUndefined'); n74.name = 'Attribute Math.001'; n74.location = (2741, 510)
n74.inputs[1].default_value = 'index'
n74.inputs[2].default_value = 0.0
n74.inputs[3].default_value = ''
n74.inputs[4].default_value = 2.0
n74.inputs[5].default_value = ''
n74.inputs[6].default_value = 0.0
n74.inputs[7].default_value = 'alt'
n75 = _N.new('ShaderNodeCombineXYZ'); n75.name = 'Combine XYZ.002'; n75.location = (2741, 255)
n76 = _N.new('NodeUndefined'); n76.name = 'Attribute Mix.003'; n76.location = (2974, 510)
n76.inputs[1].default_value = 'alt'
n76.inputs[2].default_value = 1.0
n76.inputs[3].default_value = 'position'
n76.inputs[4].default_value = 0.0
n76.inputs[5].default_value = (0.0, 0.0, 0.0)
n76.inputs[6].default_value = (0.5, 0.5, 0.5, 1.0)
n76.inputs[7].default_value = ''
n76.inputs[8].default_value = 0.0
n76.inputs[10].default_value = (0.5, 0.5, 0.5, 1.0)
n76.inputs[11].default_value = 'position'
n77 = _N.new('NodeGroupOutput'); n77.name = 'Group Output'; n77.location = (5651, -106)
n78 = _N.new('GeometryNodeJoinGeometry'); n78.name = 'Join Geometry.003'; n78.location = (5396, -106)
n79 = _N.new('GeometryNodeJoinGeometry'); n79.name = 'Join Geometry'; n79.location = (2507, -127)
n79.hide = True
n80 = _N.new('NodeGroupInput'); n80.name = 'Group Input'; n80.location = (-722, -829)
n81 = _N.new('NodeUndefined'); n81.name = 'Attribute Randomize.001'; n81.location = (202, -499)
n81.hide = True
n81.inputs[1].default_value = 'position'
n81.inputs[2].default_value = (-0.1, -0.1, -0.24)
n81.inputs[3].default_value = (0.1, 0.1, 0.16)
n81.inputs[4].default_value = 0.0
n81.inputs[5].default_value = 1.0
n81.inputs[6].default_value = 0
n81.inputs[7].default_value = 100
n82 = _N.new('ShaderNodeMath'); n82.name = 'Math.006'; n82.location = (32, -521)
n82.hide = True
n82.inputs[1].default_value = 1.0
n83 = _N.new('ShaderNodeMath'); n83.name = 'Math.005'; n83.location = (32, -414)
n83.hide = True
n83.inputs[1].default_value = 4.0
n84 = _N.new('NodeUndefined'); n84.name = 'Attribute Randomize'; n84.location = (202, -393)
n84.hide = True
n84.inputs[1].default_value = 'position'
n84.inputs[2].default_value = (-0.1, -0.1, -0.3)
n84.inputs[3].default_value = (0.1, 0.1, 0.15)
n84.inputs[4].default_value = 0.0
n84.inputs[5].default_value = 1.0
n84.inputs[6].default_value = 0
n84.inputs[7].default_value = 100
n85 = _N.new('NodeUndefined'); n85.name = 'Attribute Vector Math'; n85.location = (308, -32)
n85.inputs[1].default_value = 'position'
n85.inputs[2].default_value = (0.0, 0.0, 0.0)
n85.inputs[3].default_value = ''
n85.inputs[5].default_value = 0.0
n85.inputs[6].default_value = ''
n85.inputs[7].default_value = (0.0, 0.0, 0.0)
n85.inputs[8].default_value = 0.0
n85.inputs[9].default_value = 'position'
n86 = _N.new('GeometryNodeJoinGeometry'); n86.name = 'Join Geometry.001'; n86.location = (563, -287)
n86.width = 170
n86.hide = True
n87 = _N.new('NodeUndefined'); n87.name = 'Material Assign'; n87.location = (1562, -74)
n87.inputs[2].default_value = ''
n88 = _N.new('GeometryNodeCurveToMesh'); n88.name = 'Curve to Mesh'; n88.location = (1392, -74)
n89 = _N.new('GeometryNodeMeshToCurve'); n89.name = 'Mesh to Curve.002'; n89.location = (1200, -266)
n90 = _N.new('GeometryNodeMeshCircle'); n90.name = 'Mesh Circle'; n90.location = (1009, -266)
n90.fill_type = 'NGON'
n90.inputs[0].default_value = 8
n90.inputs[1].default_value = 0.02
n91 = _N.new('GeometryNodeJoinGeometry'); n91.name = 'Join Geometry.002'; n91.location = (1009, -74)
n92 = _N.new('GeometryNodeSubdivisionSurface'); n92.name = 'Subdivision Surface'; n92.location = (818, -266)
n92.width = 158
n92.inputs[1].default_value = 2
n92.inputs[4].default_value = False
n93 = _N.new('GeometryNodeMeshToCurve'); n93.name = 'Mesh to Curve.001'; n93.location = (1200, -74)
n94 = _N.new('GeometryNodeSubdivideMesh'); n94.name = 'Subdivide Mesh'; n94.location = (818, -74)
n94.inputs[1].default_value = 4
n95 = _N.new('GeometryNodeInputNamedAttribute'); n95.name = 'Named Attribute'; n95.location = (1367, -74)
n95.inputs[0].default_value = 'radius'
n96 = _N.new('GeometryNodeSwitch'); n96.name = 'Switch'; n96.location = (1367, -74)
n96.input_type = 'FLOAT'
n96.inputs[1].default_value = 1.0
n38.parent = n0
n39.parent = n0
n40.parent = n0
n41.parent = n0
n42.parent = n0
n43.parent = n0
n44.parent = n0
n45.parent = n0
n46.parent = n0
n47.parent = n0
n48.parent = n0
n49.parent = n0
n50.parent = n0
n51.parent = n1
n52.parent = n1
n53.parent = n1
n54.parent = n1
n55.parent = n1
n56.parent = n1
n57.parent = n1
n58.parent = n1
n59.parent = n1
n60.parent = n1
n61.parent = n1
n62.parent = n1
n63.parent = n1
n64.parent = n1
n65.parent = n1
n66.parent = n1
n67.parent = n2
n68.parent = n2
n69.parent = n2
n70.parent = n2
n71.parent = n2
n72.parent = n2
n73.parent = n2
n81.parent = n3
n82.parent = n3
n83.parent = n3
n84.parent = n3
n85.parent = n3
n86.parent = n3
n87.parent = n3
n88.parent = n3
n89.parent = n3
n90.parent = n3
n91.parent = n3
n92.parent = n3
n93.parent = n3
n94.parent = n3
n95.parent = n3
n96.parent = n3
_L.new(n12.outputs[0], n36.inputs[0])
_L.new(n11.outputs[0], n12.inputs[0])
_L.new(n36.outputs[0], n37.inputs[0])
_L.new(n35.outputs[0], n36.inputs[4])
_L.new(n34.outputs[0], n35.inputs[0])
_L.new(n13.outputs[0], n8.inputs[0])
_L.new(n10.outputs[0], n8.inputs[1])
_L.new(n8.outputs[0], n6.inputs[0])
_L.new(n6.outputs[0], n9.inputs[0])
_L.new(n7.outputs[0], n9.inputs[1])
_L.new(n37.outputs[0], n4.inputs[0])
_L.new(n13.outputs[0], n37.inputs[5])
_L.new(n9.outputs[0], n37.inputs[9])
_L.new(n4.outputs[0], n5.inputs[0])
_L.new(n9.outputs[0], n4.inputs[5])
_L.new(n10.outputs[0], n4.inputs[9])
_L.new(n5.outputs[0], n61.inputs[0])
_L.new(n61.outputs[0], n62.inputs[0])
_L.new(n62.outputs[0], n63.inputs[0])
_L.new(n63.outputs[0], n51.inputs[0])
_L.new(n15.outputs[0], n24.inputs[0])
_L.new(n79.outputs[0], n84.inputs[0])
_L.new(n24.outputs[0], n79.inputs[0])
_L.new(n13.outputs[0], n25.inputs[0])
_L.new(n10.outputs[0], n25.inputs[1])
_L.new(n25.outputs[0], n16.inputs[0])
_L.new(n16.outputs[0], n18.inputs[0])
_L.new(n16.outputs[1], n20.inputs[0])
_L.new(n18.outputs[0], n20.inputs[1])
_L.new(n20.outputs[0], n17.inputs[0])
_L.new(n17.outputs[0], n21.inputs[0])
_L.new(n29.outputs[0], n19.inputs[0])
_L.new(n19.outputs[0], n21.inputs[3])
_L.new(n15.outputs[0], n23.inputs[0])
_L.new(n21.outputs[0], n24.inputs[1])
_L.new(n22.outputs[0], n23.inputs[1])
_L.new(n21.outputs[0], n22.inputs[0])
_L.new(n5.outputs[0], n15.inputs[0])
_L.new(n23.outputs[0], n79.inputs[0])
_L.new(n84.outputs[0], n86.inputs[0])
_L.new(n79.outputs[0], n86.inputs[0])
_L.new(n79.outputs[0], n81.inputs[0])
_L.new(n81.outputs[0], n86.inputs[0])
_L.new(n86.outputs[0], n92.inputs[0])
_L.new(n79.outputs[0], n85.inputs[0])
_L.new(n75.outputs[0], n85.inputs[4])
_L.new(n28.outputs[0], n75.inputs[2])
_L.new(n85.outputs[0], n86.inputs[0])
_L.new(n74.outputs[0], n76.inputs[0])
_L.new(n79.outputs[0], n74.inputs[0])
_L.new(n75.outputs[0], n76.inputs[9])
_L.new(n92.outputs[0], n91.inputs[0])
_L.new(n91.outputs[0], n93.inputs[0])
_L.new(n76.outputs[0], n94.inputs[0])
_L.new(n93.outputs[0], n88.inputs[0])
_L.new(n90.outputs[0], n89.inputs[0])
_L.new(n89.outputs[0], n88.inputs[1])
_L.new(n94.outputs[0], n91.inputs[0])
_L.new(n78.outputs[0], n77.inputs[0])
_L.new(n71.outputs[0], n70.inputs[0])
_L.new(n70.outputs[0], n69.inputs[0])
_L.new(n76.outputs[0], n71.inputs[0])
_L.new(n69.outputs[0], n68.inputs[0])
_L.new(n68.outputs[0], n72.inputs[0])
_L.new(n72.outputs[0], n67.inputs[0])
_L.new(n88.outputs[0], n87.inputs[0])
_L.new(n58.outputs[0], n64.inputs[0])
_L.new(n51.outputs[0], n52.inputs[0])
_L.new(n53.outputs[0], n51.inputs[2])
_L.new(n29.outputs[0], n53.inputs[0])
_L.new(n52.outputs[0], n54.inputs[0])
_L.new(n54.outputs[0], n55.inputs[0])
_L.new(n55.outputs[0], n56.inputs[0])
_L.new(n56.outputs[0], n57.inputs[0])
_L.new(n57.outputs[1], n59.inputs[0])
_L.new(n59.outputs[0], n60.inputs[0])
_L.new(n60.outputs[1], n58.inputs[0])
_L.new(n45.outputs[0], n46.inputs[0])
_L.new(n39.outputs[0], n40.inputs[0])
_L.new(n46.outputs[0], n48.inputs[0])
_L.new(n41.outputs[0], n42.inputs[0])
_L.new(n42.outputs[0], n43.inputs[0])
_L.new(n43.outputs[0], n44.inputs[0])
_L.new(n79.outputs[0], n41.inputs[0])
_L.new(n44.outputs[0], n45.inputs[0])
_L.new(n47.outputs[0], n48.inputs[2])
_L.new(n28.outputs[0], n47.inputs[2])
_L.new(n48.outputs[0], n49.inputs[0])
_L.new(n49.outputs[0], n50.inputs[0])
_L.new(n50.outputs[0], n39.inputs[0])
_L.new(n26.outputs[1], n13.inputs[0])
_L.new(n27.outputs[1], n10.inputs[0])
_L.new(n26.outputs[1], n32.inputs[0])
_L.new(n27.outputs[1], n32.inputs[1])
_L.new(n14.outputs[0], n11.inputs[0])
_L.new(n14.outputs[0], n34.inputs[0])
_L.new(n32.outputs[1], n33.inputs[0])
_L.new(n33.outputs[0], n14.inputs[0])
_L.new(n30.outputs[0], n62.inputs[2])
_L.new(n30.outputs[0], n33.inputs[1])
_L.new(n87.outputs[0], n78.inputs[0])
_L.new(n64.outputs[0], n78.inputs[0])
_L.new(n67.outputs[0], n78.inputs[0])
_L.new(n40.outputs[0], n78.inputs[0])
_L.new(n80.outputs[2], n29.inputs[0])
_L.new(n80.outputs[3], n28.inputs[0])
_L.new(n80.outputs[4], n30.inputs[0])
_L.new(n80.outputs[0], n26.inputs[0])
_L.new(n80.outputs[1], n27.inputs[0])
_L.new(n80.outputs[5], n7.inputs[2])
_L.new(n80.outputs[6], n56.inputs[6])
_L.new(n80.outputs[8], n58.inputs[2])
_L.new(n80.outputs[9], n39.inputs[2])
_L.new(n80.outputs[10], n72.inputs[2])
_L.new(n80.outputs[11], n64.inputs[1])
_L.new(n80.outputs[12], n40.inputs[1])
_L.new(n80.outputs[13], n87.inputs[1])
_L.new(n38.outputs[0], n39.inputs[4])
_L.new(n38.outputs[0], n50.inputs[8])
_L.new(n38.outputs[0], n49.inputs[8])
_L.new(n65.outputs[0], n58.inputs[4])
_L.new(n66.outputs[0], n54.inputs[8])
_L.new(n66.outputs[0], n52.inputs[8])
_L.new(n73.outputs[0], n68.inputs[8])
_L.new(n73.outputs[0], n72.inputs[4])
_L.new(n80.outputs[7], n31.inputs[0])
_L.new(n65.outputs[0], n66.inputs[0])
_L.new(n31.outputs[0], n38.inputs[0])
_L.new(n31.outputs[0], n65.inputs[0])
_L.new(n31.outputs[0], n73.inputs[0])
_L.new(n83.outputs[0], n84.inputs[8])
_L.new(n80.outputs[7], n83.inputs[0])
_L.new(n82.outputs[0], n81.inputs[8])
_L.new(n80.outputs[7], n82.inputs[0])
_L.new(n95.outputs[1], n96.inputs[0])
_L.new(n95.outputs[0], n96.inputs[2])
_L.new(n96.outputs[0], n88.inputs[2])
n77.is_active_output = True

# ---- transforms, parenting, visibility, modifiers, constraints
ob_hops_camera.parent = ob_hops_cam_empty
ob_hops_camera.location = (-6.111, -1.712, 2.721)
_c = ob_hops_camera.constraints.new('DAMPED_TRACK'); _c.name = 'Damped Track'
_c.active = False
_c.target = ob_hops_cam_empty
_c.track_axis = 'TRACK_NEGATIVE_Z'
_c = ob_hops_camera.constraints.new('TRACK_TO'); _c.name = 'Track To'
_c.target = ob_hops_cam_empty
ob_hops_cam_empty.location = (0.0, 0.0, 0.0)
ob_hops_cam_empty.rotation_euler = (0.0, 0.0, -0.02513)
ob_rope_i.location = (0.0, 0.0, 0.0)
ob_rope_i.color = (1.0, 0.9621, 0.8955, 1.0)
_m = ob_rope_i.modifiers.new('GeometryNodes', 'NODES')
_m.node_group = ng_rope_bridge
_gi = [s.identifier for s in ng_rope_bridge.interface.items_tree if s.item_type == 'SOCKET' and s.in_out == 'INPUT']
_m[_gi[0]] = ob_start  # Start
_m[_gi[1]] = ob_exit  # End
_m[_gi[2]] = 1.15  # WIDTH
_m[_gi[4]] = 0.32  # SPACING
_m[_gi[5]] = 2.3  # SAG
_m[_gi[7]] = 2  # Seed
_m[_gi[8]] = col_planks  # Collection
_m[_gi[9]] = col_piers  # Collection
_m[_gi[10]] = col_knots  # Collection
_m[_gi[11]] = mat_planks  # Material
_m[_gi[12]] = mat_piers  # Material
_m[_gi[13]] = mat_ropes  # Material
_m = ob_rope_i.modifiers.new('Auto Smooth', 'NODES')
_m.node_group = ng_auto_smooth
_gi = [s.identifier for s in ng_auto_smooth.interface.items_tree if s.item_type == 'SOCKET' and s.in_out == 'INPUT']
_m[_gi[1]] = 0.5236  # Angle
ob_start.location = (0.0, 3.0, 0.0)
ob_start.empty_display_type = 'SPHERE'
ob_start.empty_display_size = 0.5
ob_start.hide_render = True
ob_start.show_name = True
ob_start.show_in_front = True
ob_exit.location = (0.0, -3.351, 0.0)
ob_exit.empty_display_type = 'SPHERE'
ob_exit.empty_display_size = 0.5
ob_exit.hide_render = True
ob_exit.show_name = True
ob_exit.show_in_front = True
ob_cube_001.location = (0.0, 0.0, 0.0)
ob_cube_001.color = (1.0, 0.4139, 0.1002, 1.0)
_m = ob_cube_001.modifiers.new('Subdivision', 'SUBSURF')
_m.uv_smooth = 'PRESERVE_CORNERS'
ob_cube_002.location = (0.0, -0.3727, 0.0)
ob_cube_002.color = (1.0, 0.4139, 0.1002, 1.0)
_m = ob_cube_002.modifiers.new('Subdivision', 'SUBSURF')
ob_cube_003.location = (0.0, 0.3936, 0.0)
ob_cube_003.color = (1.0, 0.4139, 0.1002, 1.0)
_m = ob_cube_003.modifiers.new('Subdivision', 'SUBSURF')
_m.uv_smooth = 'PRESERVE_CORNERS'
ob_torusknot.location = (0.0, 0.0, 0.0)
ob_torusknot.color = (0.03022, 0.1752, 0.01369, 1.0)
_m = ob_torusknot.modifiers.new('Subdivision', 'SUBSURF')
ob_torusknot_004.location = (0.0, 0.3936, 0.0)
_m = ob_torusknot_004.modifiers.new('Subdivision', 'SUBSURF')
_m.levels = 3
_m = ob_torusknot_004.modifiers.new('Auto Smooth', 'NODES')
_m.node_group = ng_auto_smooth
_gi = [s.identifier for s in ng_auto_smooth.interface.items_tree if s.item_type == 'SOCKET' and s.in_out == 'INPUT']
_m[_gi[1]] = 1.047  # Angle
ob_column_box_bottom.location = (0.0, 0.0, 0.0)

# ---- collection membership
col_cam.objects.link(ob_hops_camera)
col_cam.objects.link(ob_hops_cam_empty)
col_collection.objects.link(ob_rope_i)
col_collection.objects.link(ob_start)
col_collection.objects.link(ob_exit)
col_planks.objects.link(ob_cube_001)
col_planks.objects.link(ob_cube_002)
col_planks.objects.link(ob_cube_003)
col_knots.objects.link(ob_torusknot)
col_knots.objects.link(ob_torusknot_004)
col_piers.objects.link(ob_column_box_bottom)

# ---- scene / render settings (as saved in the file)
scene.camera = ob_hops_camera
scene.frame_start = 1; scene.frame_end = 250; scene.frame_set(0)
scene.render.engine = 'CYCLES'
scene.cycles.samples = 800
scene.cycles.sampling_pattern = 'TABULATED_SOBOL'
scene.cycles.light_sampling_threshold = 0.0
scene.cycles.use_light_tree = False
scene.cycles.diffuse_bounces = 16
scene.cycles.glossy_bounces = 16
scene.cycles.sample_clamp_direct = 2.0
scene.cycles.sample_clamp_indirect = 2.0
scene.eevee.gi_diffuse_bounces = 4
scene.eevee.gi_cubemap_resolution = '2048'
scene.eevee.taa_samples = 200
scene.eevee.taa_render_samples = 500
scene.eevee.use_gtao = True
scene.eevee.use_raytracing = True
scene.view_settings.view_transform = 'Filmic'
bpy.context.view_layer.update()

# ---- added for rendering (the .blend has no usable light): sun
light_auto_sun = bpy.data.lights.new('AutoSun', 'SUN')
light_auto_sun.energy = 3.0
light_auto_sun.angle = 0.0523599
ob_auto_sun = bpy.data.objects.new('AutoSun', light_auto_sun)
scene.collection.objects.link(ob_auto_sun)
ob_auto_sun.rotation_euler = (0.872665, 0.174533, 0.523599)
bpy.context.view_layer.update()
